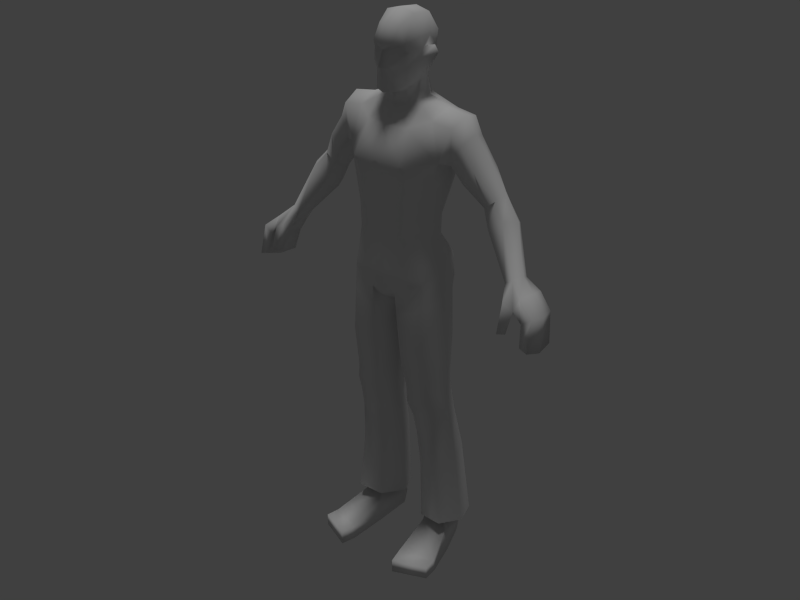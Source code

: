 # Source: Zombie.blend  (saved by Blender 2.79.0; exported with 4.5.12 LTS)
import bpy
from mathutils import Matrix  # noqa: F401  (used for matrix-valued properties, if any)

bpy.ops.wm.read_factory_settings(use_empty=True)
scene = bpy.context.scene
scene.name = 'Scene'

# ---- collections
col_collection_1 = bpy.data.collections.new('Collection 1'); scene.collection.children.link(col_collection_1)

# ---- materials (node trees are filled in below, after node groups)
mat_zombie = bpy.data.materials.new('Zombie')
mat_zombie.alpha_threshold = 0.0
mat_zombie.use_transparent_shadow = False
mat_zombie.roughness = 0.5
mat_zombie.specular_intensity = 0.0

# ---- material node trees

# ---- world
world_world = bpy.data.worlds.new('World'); scene.world = world_world
world_world.color = (0.05088, 0.05088, 0.05088)
world_world.use_sun_shadow = False
world_world.sun_shadow_jitter_overblur = 0.0
world_world.cycles.sampling_method = 'NONE'
world_world.cycles.sample_map_resolution = 256
world_world.light_settings.ao_factor = 1.5

# ---- lights
light_hemi = bpy.data.lights.new('Hemi', 'SUN')
light_hemi.transmission_factor = 0.0
light_hemi.angle = 0.1993
light_hemi.energy = 1.0
light_hemi.shadow_buffer_clip_start = 0.5
light_hemi.shadow_soft_size = 0.1
light_hemi.shadow_cascade_max_distance = 1000.0
light_hemi.cycles.use_multiple_importance_sampling = False

# ---- meshes
me_mesh_001 = bpy.data.meshes.new('Mesh.001')
me_mesh_001.from_pydata([(0.465, 0.003091, 1.179), (0.4282, -0.03638, 1.164), (0.431, 0.03834, 1.149), (0.4547, 0.03788, 1.166), (0.2052, 0.09884, 1.602), (0.1748, 0.0331, 1.461), (0.1706, -0.03856, 1.477), (0.2079, -0.02575, 1.59), (0.2166, 0.03704, 1.617), (0.1372, 0.1003, 1.612), (0.1469, 0.04045, 1.625), (0.1377, -0.02698, 1.6), (0.1516, 0.11, 1.483), (0.126, 0.1065, 1.134), (0.133, -0.05772, 1.126), (0.1168, 0.05658, 1.276), (0.1289, -0.05097, 1.295), (0.1587, -0.04549, 1.424), (0.1406, 0.08736, 1.396), (0.1554, 0.008228, 1.146), (0.1437, 0.005806, 1.28), (0.1721, 0.02681, 1.406), (0.05704, 0.1273, 1.123), (0.06108, -0.1, 1.106), (0.05763, 0.09394, 1.282), (0.07711, -0.09308, 1.325), (0.08985, -0.09654, 1.423), (0.07806, 0.1252, 1.385), (0.1102, 0.06211, 1.206), (0.1232, -0.05307, 1.208), (0.1413, -0.001628, 1.206), (0.06956, -0.09172, 1.212), (0.05323, 0.09094, 1.209), (0.0904, -0.1192, 1.471), (0.06679, -0.004281, 1.644), (0.04051, -0.0217, 1.628), (0.08245, 0.1309, 1.466), (0.07644, -0.06559, 1.576), (0.07659, 0.03923, 1.653), (0.05101, 0.08172, 1.653), (0.07523, 0.1162, 1.591), (0.4541, -0.08484, 1.128), (0.4637, -0.124, 1.041), (0.4515, -0.1001, 1.034), (0.4738, -0.08814, 1.033), (0.4869, -0.1104, 1.042), (0.4909, -0.08185, 1.108), (0.4687, -0.04596, 1.092), (0.4972, -0.06016, 1.14), (0.4959, 0.05697, 1.124), (0.471, 0.04718, 1.102), (0.5086, -0.001275, 1.14), (0.5548, -0.01034, 1.08), (0.5529, -0.07543, 1.096), (0.5182, -0.0778, 1.072), (0.5123, -0.01739, 1.057), (0.5032, 0.04492, 1.051), (0.5335, 0.0586, 1.069), (0.06417, 0.04394, 1.705), (0.04121, 0.06963, 1.708), (0.03652, -0.07251, 1.679), (0.05313, -0.03065, 1.693), (0.02517, -0.08253, 1.751), (0.0626, -0.05355, 1.757), (0.01695, -0.06815, 1.798), (0.0305, -0.08419, 1.818), (0.05956, -0.05901, 1.816), (0.06472, -0.04744, 1.795), (0.07501, 0.002122, 1.797), (0.07292, 0.0001771, 1.771), (0.0684, 0.008998, 1.728), (0.08107, 0.03486, 1.743), (0.0943, 0.05597, 1.782), (0.09108, 0.04177, 1.807), (0.0625, 0.03053, 1.741), (0.06609, 0.04395, 1.777), (0.07358, 0.02729, 1.805), (0.04005, -0.02613, 1.677), (0.06152, 0.01436, 1.705), (0.07288, 3.214e-05, 1.835), (0.07573, 0.03775, 1.835), (0.07492, 0.05936, 1.811), (0.06561, 0.04941, 1.734), (0.07323, 0.06223, 1.774), (0.05359, 0.06038, 1.895), (0.05101, -0.005271, 1.9), (0.03906, -0.05561, 1.87), (0.05507, 0.1029, 1.836), (0.05105, 0.09841, 1.774), (0.0419, 0.07507, 1.736), (0.04105, 0.1262, 1.018), (0.1356, 0.1049, 1.052), (0.1599, 0.01327, 1.085), (0.1386, -0.06312, 1.078), (0.04563, -0.09128, 1.028), (0.06145, 0.08806, 0.6653), (0.03067, 0.01581, 0.6575), (0.06592, -0.05347, 0.6702), (0.1485, -0.04925, 0.6807), (0.1771, 0.02223, 0.6763), (0.1381, 0.08895, 0.6747), (0.05551, 0.1003, 0.8217), (0.01627, 0.007594, 0.8038), (0.05625, -0.07956, 0.8164), (0.1407, -0.07638, 0.8356), (0.1775, 0.008417, 0.8447), (0.1388, 0.09754, 0.8408), (0.04679, 0.1096, 0.983), (0.007144, 0.003496, 0.9108), (0.0478, -0.08556, 0.9507), (0.1363, -0.07215, 0.9883), (0.1656, 0.01288, 1.012), (0.1363, 0.09463, 1.014), (0.07734, 0.1143, 0.5311), (0.1446, 0.1109, 0.5399), (0.1809, 0.0441, 0.5301), (0.155, -0.01962, 0.4985), (0.08294, -0.01895, 0.4891), (0.0476, 0.04793, 0.5127), (0.1414, 0.09829, 0.6141), (0.06799, 0.1, 0.6057), (0.1795, 0.02442, 0.6101), (0.1522, -0.0483, 0.6284), (0.0666, -0.05268, 0.6171), (0.03764, 0.0195, 0.5922), (0.07476, -0.02942, 0.5536), (0.1585, -0.0262, 0.5646), (0.09057, 0.1526, 0.3766), (0.05601, 0.08164, 0.3637), (0.08903, -0.00417, 0.3505), (0.1605, -0.01315, 0.3563), (0.1934, 0.0591, 0.3751), (0.1596, 0.1416, 0.3826), (0.1822, -0.01583, 0.1334), (0.0951, -0.004706, 0.1248), (0.05494, 0.09104, 0.1072), (0.1025, 0.02583, 0.1477), (0.1535, 0.1307, 0.0002473), (0.1041, -0.1425, 0.0001123), (0.1002, 0.1402, 0.0003889), (0.1573, 0.1411, 0.05715), (0.2254, -0.09641, 0.04226), (0.1063, -0.1447, 0.0514), (0.09601, 0.1507, 0.05537), (0.09975, 0.005948, 0.0001544), (0.1873, 0.01721, 0.09163), (0.1186, -0.1945, 0.05018), (0.2322, -0.1475, 0.04518), (0.1177, -0.1938, -9.874e-05), (0.2326, -0.1466, 0.0001339), (0.1945, 0.02278, 0.0002713), (0.09857, -0.0005675, 0.09864), (0.2282, -0.09384, 0.0004472), (0.561, -0.03477, 0.972), (0.5571, -0.09882, 0.9949), (0.5272, -0.09504, 1.003), (0.5277, -0.03553, 0.9814), (0.5175, 0.03016, 0.9814), (0.5495, 0.03771, 0.9724), (0.2271, 0.1055, 1.542), (0.1901, 0.0343, 1.455), (0.206, -0.02153, 1.476), (0.2344, -0.01593, 1.538), (0.246, 0.03812, 1.562), (0.1902, 0.107, 1.479), (0.2808, 0.06655, 1.344), (0.3022, 0.02081, 1.353), (0.3403, 0.02157, 1.382), (0.3521, 0.06569, 1.397), (0.42, -0.0002963, 1.147), (0.4515, -0.03241, 1.179), (0.4724, -0.003776, 1.101), (0.2482, 0.1099, 1.416), (0.284, 0.1086, 1.455), (0.2274, 0.04854, 1.402), (0.248, -0.01395, 1.423), (0.3006, 0.0506, 1.486), (0.2834, -0.01169, 1.468), (0.3135, 0.04788, 1.265), (0.3813, 0.005566, 1.33), (0.3364, 0.09464, 1.271), (0.3309, 0.004038, 1.297), (0.3877, 0.0919, 1.306), (0.4107, 0.04678, 1.331), (0.3445, 0.09687, 1.362), (0.3145, 0.1, 1.406), (0.2805, 0.1016, 1.381), (0.3083, 0.09858, 1.338), (0.1475, 0.1127, 0.1388), (0.1588, 0.0355, 0.1458), (0.1069, 0.117, 0.1394), (0.09907, 0.1767, 0.09551), (0.2251, 0.06298, 0.1258), (0.184, 0.1638, 0.105), (-0.465, 0.003091, 1.179), (-0.4282, -0.03638, 1.164), (-0.431, 0.03834, 1.149), (-0.4547, 0.03788, 1.166), (-0.2052, 0.09884, 1.602), (-0.1748, 0.0331, 1.461), (-0.1706, -0.03856, 1.477), (-0.2079, -0.02575, 1.59), (-0.2166, 0.03704, 1.617), (-0.1372, 0.1003, 1.612), (-0.1469, 0.04045, 1.625), (-0.1377, -0.02698, 1.6), (-0.1516, 0.11, 1.483), (-0.126, 0.1065, 1.134), (-0.133, -0.05772, 1.126), (-0.1168, 0.05658, 1.276), (-0.1289, -0.05097, 1.295), (-0.1587, -0.04549, 1.424), (-0.1406, 0.08736, 1.396), (0.0, 0.1158, 1.119), (0.0, -0.1134, 1.1), (0.0, 0.0934, 1.291), (0.0, -0.1034, 1.335), (0.0, -0.1114, 1.431), (0.0, 0.1309, 1.385), (-0.1554, 0.008228, 1.146), (-0.1437, 0.005806, 1.28), (-0.1721, 0.02681, 1.406), (-0.05704, 0.1273, 1.123), (-0.06108, -0.1, 1.106), (-0.05763, 0.09394, 1.282), (-0.07711, -0.09308, 1.325), (-0.08985, -0.09654, 1.423), (-0.07806, 0.1252, 1.385), (-0.1102, 0.06211, 1.206), (-0.1232, -0.05307, 1.208), (0.0, -0.1047, 1.216), (0.0, 0.09105, 1.213), (-0.1413, -0.001628, 1.206), (-0.06956, -0.09172, 1.212), (-0.05323, 0.09094, 1.209), (-0.0904, -0.1192, 1.471), (0.0, -0.1286, 1.476), (-0.06679, -0.004281, 1.644), (0.0, -0.03019, 1.622), (-0.04051, -0.0217, 1.628), (-0.08245, 0.1309, 1.466), (0.0, 0.1367, 1.461), (-0.07644, -0.06559, 1.576), (0.0, -0.08113, 1.573), (-0.07659, 0.03923, 1.653), (-0.05101, 0.08172, 1.653), (0.0, 0.1253, 1.584), (0.0, 0.09205, 1.653), (-0.07523, 0.1162, 1.591), (-0.4541, -0.08484, 1.128), (-0.4637, -0.124, 1.041), (-0.4515, -0.1001, 1.034), (-0.4738, -0.08814, 1.033), (-0.4869, -0.1104, 1.042), (-0.4909, -0.08185, 1.108), (-0.4687, -0.04596, 1.092), (-0.4972, -0.06016, 1.14), (-0.4959, 0.05697, 1.124), (-0.471, 0.04718, 1.102), (-0.5086, -0.001275, 1.14), (-0.5548, -0.01034, 1.08), (-0.5529, -0.07543, 1.096), (-0.5182, -0.0778, 1.072), (-0.5123, -0.01739, 1.057), (-0.5032, 0.04492, 1.051), (-0.5335, 0.0586, 1.069), (-0.06417, 0.04394, 1.705), (-0.04121, 0.06963, 1.708), (0.0, 0.07963, 1.709), (-0.03652, -0.07251, 1.679), (0.0, -0.08856, 1.675), (-0.05313, -0.03065, 1.693), (-0.02517, -0.08253, 1.751), (0.0, -0.09155, 1.746), (-0.0626, -0.05355, 1.757), (0.0, -0.1057, 1.753), (-0.01695, -0.06815, 1.798), (0.0, -0.09343, 1.819), (-0.0305, -0.08419, 1.818), (-0.05956, -0.05901, 1.816), (-0.06472, -0.04744, 1.795), (-0.07501, 0.002122, 1.797), (-0.07292, 0.0001771, 1.771), (-0.0684, 0.008998, 1.728), (-0.08107, 0.03486, 1.743), (-0.0943, 0.05597, 1.782), (-0.09108, 0.04177, 1.807), (-0.0625, 0.03053, 1.741), (-0.06609, 0.04395, 1.777), (-0.07358, 0.02729, 1.805), (-0.04005, -0.02613, 1.677), (-0.06152, 0.01436, 1.705), (0.0, -0.04069, 1.672), (-0.07288, 3.214e-05, 1.835), (-0.07573, 0.03775, 1.835), (-0.07492, 0.05936, 1.811), (-0.06561, 0.04941, 1.734), (-0.07323, 0.06223, 1.774), (-0.05359, 0.06038, 1.895), (0.0, 0.06658, 1.906), (-0.05101, -0.005271, 1.9), (0.0, -0.00911, 1.914), (-0.03906, -0.05561, 1.87), (0.0, -0.0713, 1.879), (0.0, 0.1192, 1.844), (-0.05507, 0.1029, 1.836), (-0.05105, 0.09841, 1.774), (0.0, 0.1165, 1.774), (0.0, 0.08128, 1.736), (-0.0419, 0.07507, 1.736), (-0.04105, 0.1262, 1.018), (-0.1356, 0.1049, 1.052), (-0.1599, 0.01327, 1.085), (-0.1386, -0.06312, 1.078), (-0.04563, -0.09128, 1.028), (0.0, 0.003292, 0.9541), (-0.06145, 0.08806, 0.6653), (-0.03067, 0.01581, 0.6575), (-0.06592, -0.05347, 0.6702), (-0.1485, -0.04925, 0.6807), (-0.1771, 0.02223, 0.6763), (-0.1381, 0.08895, 0.6747), (-0.05551, 0.1003, 0.8217), (-0.01627, 0.007594, 0.8038), (-0.05625, -0.07956, 0.8164), (-0.1407, -0.07638, 0.8356), (-0.1775, 0.008417, 0.8447), (-0.1388, 0.09754, 0.8408), (0.0, 0.09608, 1.036), (0.0, -0.1031, 1.017), (-0.04679, 0.1096, 0.983), (-0.007144, 0.003496, 0.9108), (-0.0478, -0.08556, 0.9507), (-0.1363, -0.07215, 0.9883), (-0.1656, 0.01288, 1.012), (-0.1363, 0.09463, 1.014), (-0.07734, 0.1143, 0.5311), (-0.1446, 0.1109, 0.5399), (-0.1809, 0.0441, 0.5301), (-0.155, -0.01962, 0.4985), (-0.08294, -0.01895, 0.4891), (-0.0476, 0.04793, 0.5127), (-0.1414, 0.09829, 0.6141), (-0.06799, 0.1, 0.6057), (-0.1795, 0.02442, 0.6101), (-0.1522, -0.0483, 0.6284), (-0.0666, -0.05268, 0.6171), (-0.03764, 0.0195, 0.5922), (-0.07476, -0.02942, 0.5536), (-0.1585, -0.0262, 0.5646), (-0.09057, 0.1526, 0.3766), (-0.05601, 0.08164, 0.3637), (-0.08903, -0.00417, 0.3505), (-0.1605, -0.01315, 0.3563), (-0.1934, 0.0591, 0.3751), (-0.1596, 0.1416, 0.3826), (-0.1822, -0.01583, 0.1334), (-0.0951, -0.004706, 0.1248), (-0.05494, 0.09104, 0.1072), (-0.1025, 0.02583, 0.1477), (-0.1535, 0.1307, 0.0002473), (-0.1041, -0.1425, 0.0001123), (-0.1002, 0.1402, 0.0003889), (-0.1573, 0.1411, 0.05715), (-0.2254, -0.09641, 0.04226), (-0.1063, -0.1447, 0.0514), (-0.09601, 0.1507, 0.05537), (-0.09975, 0.005948, 0.0001544), (-0.1873, 0.01721, 0.09163), (-0.1186, -0.1945, 0.05018), (-0.2322, -0.1475, 0.04518), (-0.1177, -0.1938, -9.874e-05), (-0.2326, -0.1466, 0.0001339), (-0.1945, 0.02278, 0.0002713), (-0.09857, -0.0005675, 0.09864), (-0.2282, -0.09384, 0.0004472), (-0.561, -0.03477, 0.972), (-0.5571, -0.09882, 0.9949), (-0.5272, -0.09504, 1.003), (-0.5277, -0.03553, 0.9814), (-0.5175, 0.03016, 0.9814), (-0.5495, 0.03771, 0.9724), (0.0, -0.09019, 1.801), (-0.2271, 0.1055, 1.542), (-0.1901, 0.0343, 1.455), (-0.206, -0.02153, 1.476), (-0.2344, -0.01593, 1.538), (-0.246, 0.03812, 1.562), (-0.1902, 0.107, 1.479), (-0.2808, 0.06655, 1.344), (-0.3022, 0.02081, 1.353), (-0.3403, 0.02157, 1.382), (-0.3521, 0.06569, 1.397), (-0.42, -0.0002963, 1.147), (-0.4515, -0.03241, 1.179), (-0.4724, -0.003776, 1.101), (-0.2482, 0.1099, 1.416), (-0.284, 0.1086, 1.455), (-0.2274, 0.04854, 1.402), (-0.248, -0.01395, 1.423), (-0.3006, 0.0506, 1.486), (-0.2834, -0.01169, 1.468), (-0.3135, 0.04788, 1.265), (-0.3813, 0.005566, 1.33), (-0.3364, 0.09464, 1.271), (-0.3309, 0.004038, 1.297), (-0.3877, 0.0919, 1.306), (-0.4107, 0.04678, 1.331), (-0.3445, 0.09687, 1.362), (-0.3145, 0.1, 1.406), (-0.2805, 0.1016, 1.381), (-0.3083, 0.09858, 1.338), (-0.1475, 0.1127, 0.1388), (-0.1588, 0.0355, 0.1458), (-0.1069, 0.117, 0.1394), (-0.09907, 0.1767, 0.09551), (-0.2251, 0.06298, 0.1258), (-0.184, 0.1638, 0.105)], [], [(13, 28, 30, 19), (28, 15, 20, 30), (16, 29, 30, 20), (29, 14, 19, 30), (25, 31, 29, 16), (31, 23, 14, 29), (216, 230, 31, 25), (230, 214, 23, 31), (28, 13, 22, 32), (32, 24, 15, 28), (213, 231, 32, 22), (231, 215, 24, 32), (217, 26, 33, 236), (27, 218, 241, 36), (18, 27, 36, 12), (11, 34, 35, 37), (37, 35, 238, 243), (34, 11, 10, 38), (43, 44, 45, 42), (2, 3, 49, 50), (46, 47, 55, 54), (51, 48, 53, 52), (54, 55, 156, 155), (48, 46, 54, 53), (38, 58, 78, 34), (247, 268, 59, 39), (39, 59, 58, 38), (86, 85, 301, 303), (81, 83, 88, 87), (307, 88, 89, 308), (304, 87, 88, 307), (268, 308, 89, 59), (102, 101, 95, 96), (103, 102, 96, 97), (105, 104, 98, 99), (106, 105, 99, 100), (107, 112, 106, 101), (108, 107, 101, 102), (90, 91, 112, 107), (109, 108, 102, 103), (92, 93, 110, 111), (111, 110, 104, 105), (91, 92, 111, 112), (112, 111, 105, 106), (315, 90, 107, 108), (119, 114, 113, 120), (99, 121, 119, 100), (121, 115, 114, 119), (98, 122, 121, 99), (126, 116, 115, 121), (122, 123, 125, 126), (121, 122, 126), (117, 118, 128, 129), (115, 116, 130, 131), (114, 115, 131, 132), (128, 127, 191, 135), (49, 57, 56, 50), (62, 63, 67, 64), (60, 270, 292, 77), (40, 246, 247, 39), (66, 65, 64, 67), (80, 81, 87, 84), (299, 84, 87, 304), (85, 84, 299, 301), (65, 86, 303, 277), (82, 89, 88, 83), (58, 59, 89, 82), (75, 74, 82, 83), (76, 75, 83, 81), (58, 82, 74, 78), (61, 70, 69, 63), (79, 80, 84, 85), (20, 21, 17, 16), (15, 18, 21, 20), (25, 26, 217, 216), (16, 17, 26, 25), (24, 27, 18, 15), (215, 218, 27, 24), (23, 94, 93, 14), (14, 93, 92, 19), (19, 92, 91, 13), (13, 91, 90, 22), (142, 138, 148, 146), (152, 141, 147, 149), (68, 76, 80, 79), (80, 76, 81), (151, 145, 189, 136), (143, 151, 136, 190), (1, 47, 44, 43), (154, 155, 156, 153), (53, 54, 155, 154), (56, 57, 158, 157), (52, 53, 154, 153), (72, 69, 70, 71), (69, 72, 73, 68), (382, 64, 65, 277), (62, 275, 273), (64, 382, 275, 62), (35, 34, 78, 77), (238, 35, 77, 292), (60, 77, 61), (273, 270, 60, 62), (63, 69, 68, 67), (61, 63, 62, 60), (66, 79, 85, 86), (65, 66, 86), (68, 79, 66, 67), (73, 76, 68), (74, 71, 70), (76, 73, 72, 75), (75, 72, 71, 74), (104, 103, 97, 98), (101, 106, 100, 95), (93, 94, 109, 110), (110, 109, 103, 104), (97, 123, 122, 98), (125, 117, 116, 126), (96, 124, 123, 97), (124, 118, 117, 125), (123, 124, 125), (116, 117, 129, 130), (141, 142, 146, 147), (147, 146, 148, 149), (132, 131, 192, 193), (127, 132, 193, 191), (129, 128, 135, 134), (130, 129, 134, 133), (94, 315, 108, 109), (214, 329, 94, 23), (100, 119, 120, 95), (95, 120, 124, 96), (120, 113, 118, 124), (118, 113, 127, 128), (113, 114, 132, 127), (131, 130, 133, 192), (22, 90, 328, 213), (143, 140, 137, 139), (140, 143, 190, 188), (42, 45, 46, 41), (47, 46, 45, 44), (55, 56, 157, 156), (153, 156, 157, 158), (57, 52, 153, 158), (7, 8, 10, 11), (51, 52, 57, 49), (26, 17, 6, 33), (21, 18, 12, 5), (17, 21, 5, 6), (12, 9, 4), (6, 11, 37, 33), (33, 37, 243, 236), (3, 0, 51, 49), (41, 1, 43, 42), (6, 7, 11), (70, 78, 74), (61, 77, 78, 70), (38, 10, 9, 39), (241, 246, 40, 36), (36, 40, 9, 12), (9, 40, 39), (8, 4, 9, 10), (12, 4, 159, 164), (6, 5, 160, 161), (4, 8, 163, 159), (7, 6, 161, 162), (8, 7, 162, 163), (5, 12, 164, 160), (175, 174, 165, 166), (187, 184, 182, 180), (176, 177, 167, 168), (177, 175, 166, 167), (47, 171, 55), (56, 55, 171, 50), (46, 48, 170, 41), (41, 170, 1), (0, 170, 48, 51), (47, 1, 169, 171), (178, 180, 2, 169), (181, 178, 169, 1), (182, 183, 0, 3), (183, 179, 170, 0), (179, 181, 1, 170), (180, 182, 3, 2), (50, 171, 169, 2), (164, 159, 173, 172), (160, 164, 172, 174), (161, 160, 174, 175), (159, 163, 176, 173), (163, 162, 177, 176), (162, 161, 175, 177), (184, 168, 183, 182), (166, 165, 178, 181), (168, 167, 179, 183), (167, 166, 181, 179), (184, 187, 186, 185), (172, 173, 185, 186), (165, 187, 180, 178), (173, 176, 168, 185), (174, 172, 186, 165), (184, 185, 168), (186, 187, 165), (145, 150, 137, 140), (143, 139, 144, 151), (145, 140, 188, 189), (152, 150, 145, 141), (141, 145, 151, 142), (144, 138, 142, 151), (148, 138, 152, 149), (144, 150, 152, 138), (150, 144, 139, 137), (315, 328, 90), (94, 329, 315), (207, 219, 232, 228), (228, 232, 220, 209), (210, 220, 232, 229), (229, 232, 219, 208), (225, 210, 229, 233), (233, 229, 208, 223), (216, 225, 233, 230), (230, 233, 223, 214), (228, 234, 222, 207), (234, 228, 209, 224), (213, 222, 234, 231), (231, 234, 224, 215), (217, 236, 235, 226), (227, 240, 241, 218), (212, 206, 240, 227), (205, 242, 239, 237), (242, 243, 238, 239), (237, 244, 204, 205), (251, 250, 253, 252), (196, 258, 257, 197), (254, 262, 263, 255), (259, 260, 261, 256), (262, 378, 379, 263), (256, 261, 262, 254), (244, 237, 291, 266), (247, 245, 267, 268), (245, 244, 266, 267), (302, 303, 301, 300), (295, 305, 306, 297), (307, 308, 309, 306), (304, 307, 306, 305), (268, 267, 309, 308), (323, 317, 316, 322), (324, 318, 317, 323), (326, 320, 319, 325), (327, 321, 320, 326), (330, 322, 327, 335), (331, 323, 322, 330), (310, 330, 335, 311), (332, 324, 323, 331), (312, 334, 333, 313), (334, 326, 325, 333), (311, 335, 334, 312), (335, 327, 326, 334), (315, 331, 330, 310), (342, 343, 336, 337), (320, 321, 342, 344), (344, 342, 337, 338), (319, 320, 344, 345), (349, 344, 338, 339), (345, 349, 348, 346), (344, 349, 345), (340, 352, 351, 341), (338, 354, 353, 339), (337, 355, 354, 338), (351, 358, 415, 350), (257, 258, 264, 265), (272, 276, 280, 274), (269, 290, 292, 270), (248, 245, 247, 246), (279, 280, 276, 278), (294, 298, 305, 295), (299, 304, 305, 298), (300, 301, 299, 298), (278, 277, 303, 302), (296, 297, 306, 309), (266, 296, 309, 267), (288, 297, 296, 287), (289, 295, 297, 288), (266, 291, 287, 296), (271, 274, 282, 283), (293, 300, 298, 294), (220, 210, 211, 221), (209, 220, 221, 212), (225, 216, 217, 226), (210, 225, 226, 211), (224, 209, 212, 227), (215, 224, 227, 218), (223, 208, 313, 314), (208, 219, 312, 313), (219, 207, 311, 312), (207, 222, 310, 311), (365, 369, 371, 361), (375, 372, 370, 364), (281, 293, 294, 289), (294, 295, 289), (374, 359, 413, 368), (366, 414, 359, 374), (195, 251, 252, 255), (377, 376, 379, 378), (261, 377, 378, 262), (264, 380, 381, 265), (260, 376, 377, 261), (285, 284, 283, 282), (282, 281, 286, 285), (382, 277, 278, 276), (272, 273, 275), (276, 272, 275, 382), (239, 290, 291, 237), (238, 292, 290, 239), (269, 271, 290), (273, 272, 269, 270), (274, 280, 281, 282), (271, 269, 272, 274), (279, 302, 300, 293), (278, 302, 279), (281, 280, 279, 293), (286, 281, 289), (287, 283, 284), (289, 288, 285, 286), (288, 287, 284, 285), (325, 319, 318, 324), (322, 316, 321, 327), (313, 333, 332, 314), (333, 325, 324, 332), (318, 319, 345, 346), (348, 349, 339, 340), (317, 318, 346, 347), (347, 348, 340, 341), (346, 348, 347), (339, 353, 352, 340), (364, 370, 369, 365), (370, 372, 371, 369), (355, 417, 416, 354), (350, 415, 417, 355), (352, 357, 358, 351), (353, 356, 357, 352), (314, 332, 331, 315), (214, 223, 314, 329), (321, 316, 343, 342), (316, 317, 347, 343), (343, 347, 341, 336), (341, 351, 350, 336), (336, 350, 355, 337), (354, 416, 356, 353), (222, 213, 328, 310), (366, 362, 360, 363), (363, 412, 414, 366), (250, 249, 254, 253), (255, 252, 253, 254), (263, 379, 380, 264), (376, 381, 380, 379), (265, 381, 376, 260), (201, 205, 204, 202), (259, 257, 265, 260), (226, 235, 200, 211), (221, 199, 206, 212), (211, 200, 199, 221), (206, 198, 203), (200, 235, 242, 205), (235, 236, 243, 242), (197, 257, 259, 194), (249, 250, 251, 195), (200, 205, 201), (283, 287, 291), (271, 283, 291, 290), (244, 245, 203, 204), (241, 240, 248, 246), (240, 206, 203, 248), (203, 245, 248), (202, 204, 203, 198), (206, 388, 383, 198), (200, 385, 384, 199), (198, 383, 387, 202), (201, 386, 385, 200), (202, 387, 386, 201), (199, 384, 388, 206), (399, 390, 389, 398), (411, 404, 406, 408), (400, 392, 391, 401), (401, 391, 390, 399), (255, 263, 395), (264, 258, 395, 263), (254, 249, 394, 256), (249, 195, 394), (194, 259, 256, 394), (255, 395, 393, 195), (402, 393, 196, 404), (405, 195, 393, 402), (406, 197, 194, 407), (407, 194, 394, 403), (403, 394, 195, 405), (404, 196, 197, 406), (258, 196, 393, 395), (388, 396, 397, 383), (384, 398, 396, 388), (385, 399, 398, 384), (383, 397, 400, 387), (387, 400, 401, 386), (386, 401, 399, 385), (408, 406, 407, 392), (390, 405, 402, 389), (392, 407, 403, 391), (391, 403, 405, 390), (408, 409, 410, 411), (396, 410, 409, 397), (389, 402, 404, 411), (397, 409, 392, 400), (398, 389, 410, 396), (408, 392, 409), (410, 389, 411), (368, 363, 360, 373), (366, 374, 367, 362), (368, 413, 412, 363), (375, 364, 368, 373), (364, 365, 374, 368), (367, 374, 365, 361), (371, 372, 375, 361), (367, 361, 375, 373), (373, 360, 362, 367), (315, 310, 328), (314, 315, 329)])
me_mesh_001.polygons.foreach_set('use_smooth', [True] * 424)
_uv = me_mesh_001.uv_layers.new(name='UVMap.WIP')
_uv.uv.foreach_set('vector', [0.572, 0.3657, 0.5699, 0.3255, 0.5996, 0.3279, 0.6044, 0.3642, 0.5699, 0.3255, 0.5729, 0.2827, 0.5989, 0.2842, 0.5996, 0.3279, 0.6091, 0.4894, 0.6065, 0.4399, 0.6511, 0.4359, 0.6537, 0.4806, 0.6065, 0.4399, 0.599, 0.3922, 0.6455, 0.3982, 0.6511, 0.4359, 0.5637, 0.5049, 0.5604, 0.4474, 0.6065, 0.4399, 0.6091, 0.4894, 0.5604, 0.4474, 0.5483, 0.3896, 0.599, 0.3922, 0.6065, 0.4399, 0.5132, 0.5108, 0.5132, 0.4562, 0.5604, 0.4474, 0.5637, 0.5049, 0.5132, 0.4562, 0.5132, 0.3871, 0.5483, 0.3896, 0.5604, 0.4474, 0.5699, 0.3255, 0.572, 0.3657, 0.5307, 0.3661, 0.5327, 0.3185, 0.5327, 0.3185, 0.5347, 0.275, 0.5729, 0.2827, 0.5699, 0.3255, 0.5008, 0.3658, 0.5008, 0.3138, 0.5327, 0.3185, 0.5307, 0.3661, 0.5008, 0.3138, 0.5008, 0.2703, 0.5347, 0.275, 0.5327, 0.3185, 0.5132, 0.5503, 0.5651, 0.5511, 0.5593, 0.5725, 0.5132, 0.5718, 0.5437, 0.2113, 0.5008, 0.2147, 0.5008, 0.1727, 0.5488, 0.1642, 0.5835, 0.2064, 0.5437, 0.2113, 0.5488, 0.1642, 0.5939, 0.1481, 0.5931, 0.6502, 0.5652, 0.6527, 0.5374, 0.6281, 0.5572, 0.6174, 0.5572, 0.6174, 0.5374, 0.6281, 0.5132, 0.6196, 0.5132, 0.6003, 0.5652, 0.6527, 0.5931, 0.6502, 0.5998, 0.6948, 0.5698, 0.6957, 0.9694, 0.01296, 0.9754, 0.0001317, 0.9641, 0.04536, 0.9598, 0.04353, 0.3026, 0.6807, 0.2558, 0.6244, 0.3499, 0.517, 0.4155, 0.5672, 0.9021, 0.282, 0.8056, 0.297, 0.7455, 0.1729, 0.8824, 0.1863, 0.2378, 0.455, 0.1239, 0.3854, 0.2082, 0.2682, 0.32, 0.322, 0.8824, 0.1863, 0.7455, 0.1729, 0.7695, 0.0001317, 0.9021, 0.03289, 0.1239, 0.3854, 0.08085, 0.3011, 0.1439, 0.2116, 0.2082, 0.2682, 0.8234, 0.2938, 0.8209, 0.4178, 0.726, 0.3292, 0.7236, 0.2439, 1.0, 0.4058, 1.0, 0.4781, 0.9086, 0.4619, 0.9134, 0.3344, 0.9134, 0.3344, 0.9086, 0.4619, 0.8209, 0.4178, 0.8234, 0.2938, 0.6033, 0.8589, 0.7197, 0.8985, 0.6906, 1.0, 0.4987, 1.0, 0.8386, 0.7413, 0.8491, 0.661, 0.9143, 0.7128, 0.8996, 0.8472, 1.0, 0.785, 0.9143, 0.7128, 0.9137, 0.567, 1.0, 0.6126, 1.0, 1.0, 0.8996, 0.8472, 0.9143, 0.7128, 1.0, 0.785, 1.0, 0.4781, 1.0, 0.6126, 0.9137, 0.567, 0.9086, 0.4619, 0.5103, 0.4186, 0.5916, 0.3874, 0.5987, 0.5037, 0.5288, 0.5127, 0.8626, 0.3606, 0.9263, 0.3748, 0.9144, 0.4841, 0.8575, 0.4705, 0.7344, 0.3502, 0.8032, 0.3488, 0.7932, 0.4678, 0.732, 0.4804, 0.658, 0.362, 0.7344, 0.3502, 0.732, 0.4804, 0.6663, 0.4913, 0.5825, 0.2469, 0.6675, 0.2165, 0.658, 0.362, 0.5916, 0.3874, 0.5013, 0.3515, 0.5825, 0.2469, 0.5916, 0.3874, 0.5103, 0.4186, 0.5867, 0.2116, 0.6725, 0.1806, 0.6675, 0.2165, 0.5825, 0.2469, 0.8748, 0.2577, 0.9462, 0.3111, 0.9263, 0.3748, 0.8626, 0.3606, 0.7308, 0.1669, 0.8033, 0.1645, 0.8049, 0.2312, 0.7336, 0.2189, 0.7336, 0.2189, 0.8049, 0.2312, 0.8032, 0.3488, 0.7344, 0.3502, 0.6725, 0.1806, 0.7308, 0.1669, 0.7336, 0.2189, 0.6675, 0.2165, 0.6675, 0.2165, 0.7336, 0.2189, 0.7344, 0.3502, 0.658, 0.362, 0.4905, 0.3147, 0.5867, 0.2116, 0.5825, 0.2469, 0.5013, 0.3515, 0.6699, 0.5405, 0.6735, 0.5996, 0.6178, 0.6076, 0.6082, 0.5498, 0.732, 0.4804, 0.7383, 0.5318, 0.6699, 0.5405, 0.6663, 0.4913, 0.7383, 0.5318, 0.7362, 0.5966, 0.6735, 0.5996, 0.6699, 0.5405, 0.7932, 0.4678, 0.7944, 0.5063, 0.7383, 0.5318, 0.732, 0.4804, 0.7892, 0.5582, 0.7954, 0.6102, 0.7362, 0.5966, 0.7383, 0.5318, 0.7944, 0.5063, 0.8568, 0.5107, 0.8579, 0.5613, 0.7892, 0.5582, 0.7383, 0.5318, 0.7944, 0.5063, 0.7892, 0.5582, 0.8537, 0.613, 0.9172, 0.6052, 0.9081, 0.7082, 0.8505, 0.7129, 0.7362, 0.5966, 0.7954, 0.6102, 0.8022, 0.714, 0.7469, 0.7096, 0.6735, 0.5996, 0.7362, 0.5966, 0.7469, 0.7096, 0.6868, 0.7128, 0.5844, 0.7256, 0.6386, 0.7191, 0.6589, 0.8774, 0.6096, 0.8849, 0.3499, 0.517, 0.4253, 0.4111, 0.4973, 0.4464, 0.4155, 0.5672, 0.5511, 0.4897, 0.6373, 0.5054, 0.6337, 0.6166, 0.5515, 0.6267, 0.5703, 0.2983, 0.4987, 0.2836, 0.4987, 0.2601, 0.5759, 0.2751, 0.5491, 0.09663, 0.5008, 0.106, 0.5008, 0.06651, 0.5456, 0.06187, 0.6216, 0.6751, 0.5503, 0.6879, 0.5515, 0.6267, 0.6337, 0.6166, 0.8026, 0.7757, 0.8386, 0.7413, 0.8996, 0.8472, 0.8283, 0.9025, 0.8722, 1.0, 0.8283, 0.9025, 0.8996, 0.8472, 1.0, 1.0, 0.7197, 0.8985, 0.8283, 0.9025, 0.8722, 1.0, 0.6906, 1.0, 0.5503, 0.6879, 0.6033, 0.8589, 0.4987, 1.0, 0.4987, 0.6803, 0.8279, 0.5249, 0.9137, 0.567, 0.9143, 0.7128, 0.8491, 0.661, 0.8209, 0.4178, 0.9086, 0.4619, 0.9137, 0.567, 0.8279, 0.5249, 0.8266, 0.645, 0.7902, 0.5208, 0.8279, 0.5249, 0.8491, 0.661, 0.7992, 0.7031, 0.8266, 0.645, 0.8491, 0.661, 0.8386, 0.7413, 0.8209, 0.4178, 0.8279, 0.5249, 0.7902, 0.5208, 0.726, 0.3292, 0.6765, 0.3426, 0.7473, 0.4793, 0.7575, 0.5941, 0.6373, 0.5054, 0.7418, 0.7602, 0.8026, 0.7757, 0.8283, 0.9025, 0.7197, 0.8985, 0.6537, 0.4806, 0.6577, 0.5349, 0.6157, 0.5554, 0.6091, 0.4894, 0.5729, 0.2827, 0.5835, 0.2064, 0.6162, 0.2112, 0.5989, 0.2842, 0.5637, 0.5049, 0.5651, 0.5511, 0.5132, 0.5503, 0.5132, 0.5108, 0.6091, 0.4894, 0.6157, 0.5554, 0.5651, 0.5511, 0.5637, 0.5049, 0.5347, 0.275, 0.5437, 0.2113, 0.5835, 0.2064, 0.5729, 0.2827, 0.5008, 0.2703, 0.5008, 0.2147, 0.5437, 0.2113, 0.5347, 0.275, 0.8371, 0.07133, 0.8733, 0.1775, 0.8033, 0.1645, 0.7788, 0.0881, 0.7788, 0.0881, 0.8033, 0.1645, 0.7308, 0.1669, 0.7214, 0.09756, 0.7214, 0.09756, 0.7308, 0.1669, 0.6725, 0.1806, 0.6906, 0.1036, 0.6906, 0.1036, 0.6725, 0.1806, 0.5867, 0.2116, 0.6252, 0.097, 0.1714, 0.4886, 0.1223, 0.6013, 0.03121, 0.4878, 0.1054, 0.4414, 0.139, 0.1731, 0.1751, 0.2612, 0.1081, 0.3162, 0.04439, 0.2738, 0.759, 0.689, 0.7992, 0.7031, 0.8026, 0.7757, 0.7418, 0.7602, 0.8026, 0.7757, 0.7992, 0.7031, 0.8386, 0.7413, 0.5181, 0.522, 0.4951, 0.2411, 0.5775, 0.3225, 0.5841, 0.4041, 0.7049, 0.4934, 0.5181, 0.522, 0.5841, 0.4041, 0.6843, 0.393, 0.9024, 0.9186, 0.9024, 0.3101, 0.9754, 0.0001317, 0.9694, 0.01296, 0.2938, 0.06551, 0.3322, 0.0001317, 0.4659, 0.0759, 0.4239, 0.1426, 0.2082, 0.2682, 0.1439, 0.2116, 0.2204, 0.0614, 0.2938, 0.06551, 0.4973, 0.4464, 0.4253, 0.4111, 0.5558, 0.238, 0.5974, 0.3069, 0.32, 0.322, 0.2082, 0.2682, 0.2938, 0.06551, 0.4239, 0.1426, 0.8238, 0.6449, 0.7575, 0.5941, 0.7473, 0.4793, 0.7878, 0.5247, 0.7575, 0.5941, 0.8238, 0.6449, 0.7978, 0.6985, 0.759, 0.689, 0.4987, 0.6221, 0.5515, 0.6267, 0.5503, 0.6879, 0.4987, 0.6803, 0.5511, 0.4897, 0.4987, 0.4726, 0.4987, 0.4712, 0.5515, 0.6267, 0.4987, 0.6221, 0.4987, 0.4726, 0.5511, 0.4897, 0.5987, 0.1885, 0.7236, 0.2439, 0.726, 0.3292, 0.5759, 0.2751, 0.4987, 0.1914, 0.5987, 0.1885, 0.5759, 0.2751, 0.4987, 0.2601, 0.5703, 0.2983, 0.5759, 0.2751, 0.6765, 0.3426, 0.4987, 0.4712, 0.4987, 0.2836, 0.5703, 0.2983, 0.5511, 0.4897, 0.6373, 0.5054, 0.7575, 0.5941, 0.759, 0.689, 0.6337, 0.6166, 0.6765, 0.3426, 0.6373, 0.5054, 0.5511, 0.4897, 0.5703, 0.2983, 0.6216, 0.6751, 0.7418, 0.7602, 0.7197, 0.8985, 0.6033, 0.8589, 0.5503, 0.6879, 0.6216, 0.6751, 0.6033, 0.8589, 0.759, 0.689, 0.7418, 0.7602, 0.6216, 0.6751, 0.6337, 0.6166, 0.7978, 0.6985, 0.7992, 0.7031, 0.759, 0.689, 0.7902, 0.5208, 0.7878, 0.5247, 0.7473, 0.4793, 0.7992, 0.7031, 0.7978, 0.6985, 0.8238, 0.6449, 0.8266, 0.645, 0.8266, 0.645, 0.8238, 0.6449, 0.7878, 0.5247, 0.7902, 0.5208, 0.8032, 0.3488, 0.8626, 0.3606, 0.8575, 0.4705, 0.7932, 0.4678, 0.5916, 0.3874, 0.658, 0.362, 0.6663, 0.4913, 0.5987, 0.5037, 0.8033, 0.1645, 0.8733, 0.1775, 0.8748, 0.2577, 0.8049, 0.2312, 0.8049, 0.2312, 0.8748, 0.2577, 0.8626, 0.3606, 0.8032, 0.3488, 0.8575, 0.4705, 0.8568, 0.5107, 0.7944, 0.5063, 0.7932, 0.4678, 0.8579, 0.5613, 0.8537, 0.613, 0.7954, 0.6102, 0.7892, 0.5582, 0.9144, 0.4841, 0.9131, 0.539, 0.8568, 0.5107, 0.8575, 0.4705, 0.9131, 0.539, 0.9172, 0.6052, 0.8537, 0.613, 0.8579, 0.5613, 0.8568, 0.5107, 0.9131, 0.539, 0.8579, 0.5613, 0.7954, 0.6102, 0.8537, 0.613, 0.8505, 0.7129, 0.8022, 0.714, 0.1751, 0.2612, 0.1714, 0.4886, 0.1054, 0.4414, 0.1081, 0.3162, 0.1081, 0.3162, 0.1054, 0.4414, 0.03121, 0.4878, 0.04439, 0.2738, 0.6868, 0.7128, 0.7469, 0.7096, 0.7695, 0.8597, 0.7119, 0.8616, 0.6386, 0.7191, 0.6868, 0.7128, 0.7119, 0.8616, 0.6589, 0.8774, 0.8505, 0.7129, 0.9081, 0.7082, 0.9034, 0.8434, 0.8556, 0.8438, 0.8022, 0.714, 0.8505, 0.7129, 0.8556, 0.8438, 0.8137, 0.8531, 0.8733, 0.1775, 0.9502, 0.2801, 0.9462, 0.3111, 0.8748, 0.2577, 0.8787, 0.05411, 0.9045, 0.178, 0.8733, 0.1775, 0.8371, 0.07133, 0.6663, 0.4913, 0.6699, 0.5405, 0.6082, 0.5498, 0.5987, 0.5037, 0.5987, 0.5037, 0.6082, 0.5498, 0.5387, 0.5565, 0.5288, 0.5127, 0.6082, 0.5498, 0.6178, 0.6076, 0.5565, 0.6167, 0.5387, 0.5565, 0.5565, 0.6167, 0.6178, 0.6076, 0.6386, 0.7191, 0.5844, 0.7256, 0.6178, 0.6076, 0.6735, 0.5996, 0.6868, 0.7128, 0.6386, 0.7191, 0.7469, 0.7096, 0.8022, 0.714, 0.8137, 0.8531, 0.7695, 0.8597, 0.6252, 0.097, 0.5867, 0.2116, 0.5383, 0.2132, 0.5659, 0.0807, 0.7758, 0.2805, 0.6696, 0.2349, 0.6272, 0.09484, 0.9043, 0.1395, 0.6696, 0.2349, 0.7758, 0.2805, 0.7083, 0.3444, 0.6661, 0.3089, 0.9598, 0.04353, 0.9641, 0.04536, 0.9506, 0.2533, 0.9999, 0.4195, 0.9024, 0.3101, 0.9506, 0.2533, 0.9641, 0.04536, 0.9754, 0.0001317, 0.7455, 0.1729, 0.6068, 0.1717, 0.6272, 0.01614, 0.7695, 0.0001317, 0.4239, 0.1426, 0.4659, 0.0759, 0.5974, 0.1673, 0.5558, 0.238, 0.4253, 0.4111, 0.32, 0.322, 0.4239, 0.1426, 0.5558, 0.238, 0.6213, 0.6671, 0.6229, 0.6965, 0.5998, 0.6948, 0.5931, 0.6502, 0.2378, 0.455, 0.32, 0.322, 0.4253, 0.4111, 0.3499, 0.517, 0.5651, 0.5511, 0.6157, 0.5554, 0.6229, 0.5916, 0.5593, 0.5725, 0.6162, 0.2112, 0.5835, 0.2064, 0.5939, 0.1481, 0.6279, 0.1826, 0.6157, 0.5554, 0.6577, 0.5349, 0.6642, 0.5653, 0.6229, 0.5916, 0.5939, 0.1481, 0.5845, 0.07769, 0.6113, 0.0726, 0.6229, 0.5916, 0.5931, 0.6502, 0.5572, 0.6174, 0.5593, 0.5725, 0.5593, 0.5725, 0.5572, 0.6174, 0.5132, 0.6003, 0.5132, 0.5718, 0.2558, 0.6244, 0.1701, 0.5753, 0.2378, 0.455, 0.3499, 0.517, 0.9999, 0.4195, 0.9024, 0.9186, 0.9694, 0.01296, 0.9598, 0.04353, 0.6229, 0.5916, 0.6213, 0.6671, 0.5931, 0.6502, 0.7473, 0.4793, 0.726, 0.3292, 0.7902, 0.5208, 0.6765, 0.3426, 0.5759, 0.2751, 0.726, 0.3292, 0.7473, 0.4793, 0.5636, 0.04241, 0.6029, 0.05034, 0.5845, 0.07769, 0.5456, 0.06187, 0.5008, 0.1727, 0.5008, 0.106, 0.5491, 0.09663, 0.5488, 0.1642, 0.5488, 0.1642, 0.5491, 0.09663, 0.5845, 0.07769, 0.5939, 0.1481, 0.5845, 0.07769, 0.5491, 0.09663, 0.5456, 0.06187, 0.62, 0.0529, 0.6113, 0.0726, 0.5845, 0.07769, 0.6029, 0.05034, 0.5939, 0.1481, 0.6113, 0.0726, 0.6269, 0.08561, 0.622, 0.1304, 0.6229, 0.5916, 0.6642, 0.5653, 0.6681, 0.5735, 0.6469, 0.6153, 0.6113, 0.0726, 0.62, 0.0529, 0.6373, 0.05416, 0.6269, 0.08561, 0.6213, 0.6671, 0.6229, 0.5916, 0.6469, 0.6153, 0.6421, 0.6634, 0.6229, 0.6965, 0.6213, 0.6671, 0.6421, 0.6634, 0.6474, 0.7005, 0.6279, 0.1826, 0.5939, 0.1481, 0.622, 0.1304, 0.6339, 0.1765, 0.69, 0.6348, 0.7074, 0.6044, 0.7684, 0.6388, 0.7584, 0.6659, 0.7459, 0.1055, 0.7406, 0.07707, 0.7944, 0.06783, 0.8013, 0.09518, 0.6754, 0.7061, 0.6798, 0.6643, 0.7475, 0.6947, 0.7344, 0.7201, 0.6798, 0.6643, 0.69, 0.6348, 0.7584, 0.6659, 0.7475, 0.6947, 0.8056, 0.297, 0.7105, 0.3047, 0.7455, 0.1729, 0.6068, 0.1717, 0.7455, 0.1729, 0.7105, 0.3047, 0.5977, 0.3017, 0.08085, 0.3011, 0.1239, 0.3854, 0.08037, 0.5424, 0.0001317, 0.3723, 0.0001317, 0.3723, 0.08037, 0.5424, 0.008032, 0.5403, 0.1701, 0.5753, 0.08037, 0.5424, 0.1239, 0.3854, 0.2378, 0.455, 0.8056, 0.297, 0.7771, 0.4749, 0.6918, 0.4581, 0.7105, 0.3047, 0.8089, 0.1166, 0.8013, 0.09518, 0.9124, 0.06904, 0.9154, 0.09286, 0.8027, 0.6871, 0.8174, 0.6629, 0.9109, 0.7, 0.9049, 0.7286, 0.7944, 0.06783, 0.7922, 0.04272, 0.9072, 0.02935, 0.9101, 0.05125, 0.7847, 0.738, 0.7909, 0.7147, 0.9007, 0.7485, 0.8951, 0.7751, 0.7909, 0.7147, 0.8027, 0.6871, 0.9049, 0.7286, 0.9007, 0.7485, 0.8013, 0.09518, 0.7944, 0.06783, 0.9101, 0.05125, 0.9124, 0.06904, 0.5977, 0.3017, 0.7105, 0.3047, 0.6918, 0.4581, 0.6075, 0.4375, 0.622, 0.1304, 0.6269, 0.08561, 0.672, 0.0892, 0.677, 0.1163, 0.6339, 0.1765, 0.622, 0.1304, 0.677, 0.1163, 0.675, 0.1531, 0.6469, 0.6153, 0.6681, 0.5735, 0.7074, 0.6044, 0.69, 0.6348, 0.6269, 0.08561, 0.6373, 0.05416, 0.6608, 0.054, 0.672, 0.0892, 0.6474, 0.7005, 0.6421, 0.6634, 0.6798, 0.6643, 0.6754, 0.7061, 0.6421, 0.6634, 0.6469, 0.6153, 0.69, 0.6348, 0.6798, 0.6643, 0.7406, 0.07707, 0.7193, 0.0513, 0.7922, 0.04272, 0.7944, 0.06783, 0.7584, 0.6659, 0.7684, 0.6388, 0.8174, 0.6629, 0.8027, 0.6871, 0.7344, 0.7201, 0.7475, 0.6947, 0.7909, 0.7147, 0.7847, 0.738, 0.7475, 0.6947, 0.7584, 0.6659, 0.8027, 0.6871, 0.7909, 0.7147, 0.7406, 0.07707, 0.7459, 0.1055, 0.7119, 0.1103, 0.7073, 0.08339, 0.677, 0.1163, 0.672, 0.0892, 0.7073, 0.08339, 0.7119, 0.1103, 0.7366, 0.1354, 0.7459, 0.1055, 0.8013, 0.09518, 0.8089, 0.1166, 0.672, 0.0892, 0.6608, 0.054, 0.7193, 0.0513, 0.7073, 0.08339, 0.675, 0.1531, 0.677, 0.1163, 0.7119, 0.1103, 0.7366, 0.1354, 0.7406, 0.07707, 0.7073, 0.08339, 0.7193, 0.0513, 0.7119, 0.1103, 0.7459, 0.1055, 0.7366, 0.1354, 0.4951, 0.2411, 0.3664, 0.07263, 0.6272, 0.09484, 0.6696, 0.2349, 0.7049, 0.4934, 0.7358, 0.6392, 0.4369, 0.6863, 0.5181, 0.522, 0.4951, 0.2411, 0.6696, 0.2349, 0.6661, 0.3089, 0.5775, 0.3225, 0.139, 0.1731, 0.3664, 0.07263, 0.4951, 0.2411, 0.1751, 0.2612, 0.1751, 0.2612, 0.4951, 0.2411, 0.5181, 0.522, 0.1714, 0.4886, 0.4369, 0.6863, 0.1223, 0.6013, 0.1714, 0.4886, 0.5181, 0.522, 0.06186, 0.7267, 0.2181, 0.6951, 0.25, 0.9774, 0.08393, 0.9208, 0.5504, 0.7682, 0.5455, 0.9651, 0.25, 0.9774, 0.2181, 0.6951, 0.5455, 0.9651, 0.5504, 0.7682, 0.7844, 0.7585, 0.7858, 0.9422, 0.4905, 0.3147, 0.5383, 0.2132, 0.5867, 0.2116, 0.8733, 0.1775, 0.9045, 0.178, 0.9502, 0.2801, 0.572, 0.3657, 0.6044, 0.3642, 0.5996, 0.3279, 0.5699, 0.3255, 0.5699, 0.3255, 0.5996, 0.3279, 0.5989, 0.2842, 0.5729, 0.2827, 0.6091, 0.4894, 0.6537, 0.4806, 0.6511, 0.4359, 0.6065, 0.4399, 0.6065, 0.4399, 0.6511, 0.4359, 0.6455, 0.3982, 0.599, 0.3922, 0.5637, 0.5049, 0.6091, 0.4894, 0.6065, 0.4399, 0.5604, 0.4474, 0.5604, 0.4474, 0.6065, 0.4399, 0.599, 0.3922, 0.5483, 0.3896, 0.5132, 0.5108, 0.5637, 0.5049, 0.5604, 0.4474, 0.5132, 0.4562, 0.5132, 0.4562, 0.5604, 0.4474, 0.5483, 0.3896, 0.5132, 0.3871, 0.5699, 0.3255, 0.5327, 0.3185, 0.5307, 0.3661, 0.572, 0.3657, 0.5327, 0.3185, 0.5699, 0.3255, 0.5729, 0.2827, 0.5347, 0.275, 0.5008, 0.3658, 0.5307, 0.3661, 0.5327, 0.3185, 0.5008, 0.3138, 0.5008, 0.3138, 0.5327, 0.3185, 0.5347, 0.275, 0.5008, 0.2703, 0.5132, 0.5503, 0.5132, 0.5718, 0.5593, 0.5725, 0.5651, 0.5511, 0.5437, 0.2113, 0.5488, 0.1642, 0.5008, 0.1727, 0.5008, 0.2147, 0.5835, 0.2064, 0.5939, 0.1481, 0.5488, 0.1642, 0.5437, 0.2113, 0.5931, 0.6502, 0.5572, 0.6174, 0.5374, 0.6281, 0.5652, 0.6527, 0.5572, 0.6174, 0.5132, 0.6003, 0.5132, 0.6196, 0.5374, 0.6281, 0.5652, 0.6527, 0.5698, 0.6957, 0.5998, 0.6948, 0.5931, 0.6502, 0.9694, 0.01296, 0.9598, 0.04353, 0.9641, 0.04536, 0.9754, 0.0001317, 0.3026, 0.6807, 0.4155, 0.5672, 0.3499, 0.517, 0.2558, 0.6244, 0.9021, 0.282, 0.8824, 0.1863, 0.7455, 0.1729, 0.8056, 0.297, 0.2378, 0.455, 0.32, 0.322, 0.2082, 0.2682, 0.1239, 0.3854, 0.8824, 0.1863, 0.9021, 0.03289, 0.7695, 0.0001317, 0.7455, 0.1729, 0.1239, 0.3854, 0.2082, 0.2682, 0.1439, 0.2116, 0.08085, 0.3011, 0.8234, 0.2938, 0.7236, 0.2439, 0.726, 0.3292, 0.8209, 0.4178, 1.0, 0.4058, 0.9134, 0.3344, 0.9086, 0.4619, 1.0, 0.4781, 0.9134, 0.3344, 0.8234, 0.2938, 0.8209, 0.4178, 0.9086, 0.4619, 0.6033, 0.8589, 0.4987, 1.0, 0.6906, 1.0, 0.7197, 0.8985, 0.8386, 0.7413, 0.8996, 0.8472, 0.9143, 0.7128, 0.8491, 0.661, 1.0, 0.785, 1.0, 0.6126, 0.9137, 0.567, 0.9143, 0.7128, 1.0, 1.0, 1.0, 0.785, 0.9143, 0.7128, 0.8996, 0.8472, 1.0, 0.4781, 0.9086, 0.4619, 0.9137, 0.567, 1.0, 0.6126, 0.5103, 0.4186, 0.5288, 0.5127, 0.5987, 0.5037, 0.5916, 0.3874, 0.8626, 0.3606, 0.8575, 0.4705, 0.9144, 0.4841, 0.9263, 0.3748, 0.7344, 0.3502, 0.732, 0.4804, 0.7932, 0.4678, 0.8032, 0.3488, 0.658, 0.362, 0.6663, 0.4913, 0.732, 0.4804, 0.7344, 0.3502, 0.5825, 0.2469, 0.5916, 0.3874, 0.658, 0.362, 0.6675, 0.2165, 0.5013, 0.3515, 0.5103, 0.4186, 0.5916, 0.3874, 0.5825, 0.2469, 0.5867, 0.2116, 0.5825, 0.2469, 0.6675, 0.2165, 0.6725, 0.1806, 0.8748, 0.2577, 0.8626, 0.3606, 0.9263, 0.3748, 0.9462, 0.3111, 0.7308, 0.1669, 0.7336, 0.2189, 0.8049, 0.2312, 0.8033, 0.1645, 0.7336, 0.2189, 0.7344, 0.3502, 0.8032, 0.3488, 0.8049, 0.2312, 0.6725, 0.1806, 0.6675, 0.2165, 0.7336, 0.2189, 0.7308, 0.1669, 0.6675, 0.2165, 0.658, 0.362, 0.7344, 0.3502, 0.7336, 0.2189, 0.4905, 0.3147, 0.5013, 0.3515, 0.5825, 0.2469, 0.5867, 0.2116, 0.6699, 0.5405, 0.6082, 0.5498, 0.6178, 0.6076, 0.6735, 0.5996, 0.732, 0.4804, 0.6663, 0.4913, 0.6699, 0.5405, 0.7383, 0.5318, 0.7383, 0.5318, 0.6699, 0.5405, 0.6735, 0.5996, 0.7362, 0.5966, 0.7932, 0.4678, 0.732, 0.4804, 0.7383, 0.5318, 0.7944, 0.5063, 0.7892, 0.5582, 0.7383, 0.5318, 0.7362, 0.5966, 0.7954, 0.6102, 0.7944, 0.5063, 0.7892, 0.5582, 0.8579, 0.5613, 0.8568, 0.5107, 0.7383, 0.5318, 0.7892, 0.5582, 0.7944, 0.5063, 0.8537, 0.613, 0.8505, 0.7129, 0.9081, 0.7082, 0.9172, 0.6052, 0.7362, 0.5966, 0.7469, 0.7096, 0.8022, 0.714, 0.7954, 0.6102, 0.6735, 0.5996, 0.6868, 0.7128, 0.7469, 0.7096, 0.7362, 0.5966, 0.5844, 0.7256, 0.6096, 0.8849, 0.6589, 0.8774, 0.6386, 0.7191, 0.3499, 0.517, 0.4155, 0.5672, 0.4973, 0.4464, 0.4253, 0.4111, 0.5511, 0.4897, 0.5515, 0.6267, 0.6337, 0.6166, 0.6373, 0.5054, 0.5703, 0.2983, 0.5759, 0.2751, 0.4987, 0.2601, 0.4987, 0.2836, 0.5491, 0.09663, 0.5456, 0.06187, 0.5008, 0.06651, 0.5008, 0.106, 0.6216, 0.6751, 0.6337, 0.6166, 0.5515, 0.6267, 0.5503, 0.6879, 0.8026, 0.7757, 0.8283, 0.9025, 0.8996, 0.8472, 0.8386, 0.7413, 0.8722, 1.0, 1.0, 1.0, 0.8996, 0.8472, 0.8283, 0.9025, 0.7197, 0.8985, 0.6906, 1.0, 0.8722, 1.0, 0.8283, 0.9025, 0.5503, 0.6879, 0.4987, 0.6803, 0.4987, 1.0, 0.6033, 0.8589, 0.8279, 0.5249, 0.8491, 0.661, 0.9143, 0.7128, 0.9137, 0.567, 0.8209, 0.4178, 0.8279, 0.5249, 0.9137, 0.567, 0.9086, 0.4619, 0.8266, 0.645, 0.8491, 0.661, 0.8279, 0.5249, 0.7902, 0.5208, 0.7992, 0.7031, 0.8386, 0.7413, 0.8491, 0.661, 0.8266, 0.645, 0.8209, 0.4178, 0.726, 0.3292, 0.7902, 0.5208, 0.8279, 0.5249, 0.6765, 0.3426, 0.6373, 0.5054, 0.7575, 0.5941, 0.7473, 0.4793, 0.7418, 0.7602, 0.7197, 0.8985, 0.8283, 0.9025, 0.8026, 0.7757, 0.6537, 0.4806, 0.6091, 0.4894, 0.6157, 0.5554, 0.6577, 0.5349, 0.5729, 0.2827, 0.5989, 0.2842, 0.6162, 0.2112, 0.5835, 0.2064, 0.5637, 0.5049, 0.5132, 0.5108, 0.5132, 0.5503, 0.5651, 0.5511, 0.6091, 0.4894, 0.5637, 0.5049, 0.5651, 0.5511, 0.6157, 0.5554, 0.5347, 0.275, 0.5729, 0.2827, 0.5835, 0.2064, 0.5437, 0.2113, 0.5008, 0.2703, 0.5347, 0.275, 0.5437, 0.2113, 0.5008, 0.2147, 0.8371, 0.07133, 0.7788, 0.0881, 0.8033, 0.1645, 0.8733, 0.1775, 0.7788, 0.0881, 0.7214, 0.09756, 0.7308, 0.1669, 0.8033, 0.1645, 0.7214, 0.09756, 0.6906, 0.1036, 0.6725, 0.1806, 0.7308, 0.1669, 0.6906, 0.1036, 0.6252, 0.097, 0.5867, 0.2116, 0.6725, 0.1806, 0.1714, 0.4886, 0.1054, 0.4414, 0.03121, 0.4878, 0.1223, 0.6013, 0.139, 0.1731, 0.04439, 0.2738, 0.1081, 0.3162, 0.1751, 0.2612, 0.759, 0.689, 0.7418, 0.7602, 0.8026, 0.7757, 0.7992, 0.7031, 0.8026, 0.7757, 0.8386, 0.7413, 0.7992, 0.7031, 0.5181, 0.522, 0.5841, 0.4041, 0.5775, 0.3225, 0.4951, 0.2411, 0.7049, 0.4934, 0.6843, 0.393, 0.5841, 0.4041, 0.5181, 0.522, 0.9024, 0.9186, 0.9694, 0.01296, 0.9754, 0.0001317, 0.9024, 0.3101, 0.2938, 0.06551, 0.4239, 0.1426, 0.4659, 0.0759, 0.3322, 0.0001317, 0.2082, 0.2682, 0.2938, 0.06551, 0.2204, 0.0614, 0.1439, 0.2116, 0.4973, 0.4464, 0.5974, 0.3069, 0.5558, 0.238, 0.4253, 0.4111, 0.32, 0.322, 0.4239, 0.1426, 0.2938, 0.06551, 0.2082, 0.2682, 0.8238, 0.6449, 0.7878, 0.5247, 0.7473, 0.4793, 0.7575, 0.5941, 0.7575, 0.5941, 0.759, 0.689, 0.7978, 0.6985, 0.8238, 0.6449, 0.4987, 0.6221, 0.4987, 0.6803, 0.5503, 0.6879, 0.5515, 0.6267, 0.5511, 0.4897, 0.4987, 0.4712, 0.4987, 0.4726, 0.5515, 0.6267, 0.5511, 0.4897, 0.4987, 0.4726, 0.4987, 0.6221, 0.5987, 0.1885, 0.5759, 0.2751, 0.726, 0.3292, 0.7236, 0.2439, 0.4987, 0.1914, 0.4987, 0.2601, 0.5759, 0.2751, 0.5987, 0.1885, 0.5703, 0.2983, 0.6765, 0.3426, 0.5759, 0.2751, 0.4987, 0.4712, 0.5511, 0.4897, 0.5703, 0.2983, 0.4987, 0.2836, 0.6373, 0.5054, 0.6337, 0.6166, 0.759, 0.689, 0.7575, 0.5941, 0.6765, 0.3426, 0.5703, 0.2983, 0.5511, 0.4897, 0.6373, 0.5054, 0.6216, 0.6751, 0.6033, 0.8589, 0.7197, 0.8985, 0.7418, 0.7602, 0.5503, 0.6879, 0.6033, 0.8589, 0.6216, 0.6751, 0.759, 0.689, 0.6337, 0.6166, 0.6216, 0.6751, 0.7418, 0.7602, 0.7978, 0.6985, 0.759, 0.689, 0.7992, 0.7031, 0.7902, 0.5208, 0.7473, 0.4793, 0.7878, 0.5247, 0.7992, 0.7031, 0.8266, 0.645, 0.8238, 0.6449, 0.7978, 0.6985, 0.8266, 0.645, 0.7902, 0.5208, 0.7878, 0.5247, 0.8238, 0.6449, 0.8032, 0.3488, 0.7932, 0.4678, 0.8575, 0.4705, 0.8626, 0.3606, 0.5916, 0.3874, 0.5987, 0.5037, 0.6663, 0.4913, 0.658, 0.362, 0.8033, 0.1645, 0.8049, 0.2312, 0.8748, 0.2577, 0.8733, 0.1775, 0.8049, 0.2312, 0.8032, 0.3488, 0.8626, 0.3606, 0.8748, 0.2577, 0.8575, 0.4705, 0.7932, 0.4678, 0.7944, 0.5063, 0.8568, 0.5107, 0.8579, 0.5613, 0.7892, 0.5582, 0.7954, 0.6102, 0.8537, 0.613, 0.9144, 0.4841, 0.8575, 0.4705, 0.8568, 0.5107, 0.9131, 0.539, 0.9131, 0.539, 0.8579, 0.5613, 0.8537, 0.613, 0.9172, 0.6052, 0.8568, 0.5107, 0.8579, 0.5613, 0.9131, 0.539, 0.7954, 0.6102, 0.8022, 0.714, 0.8505, 0.7129, 0.8537, 0.613, 0.1751, 0.2612, 0.1081, 0.3162, 0.1054, 0.4414, 0.1714, 0.4886, 0.1081, 0.3162, 0.04439, 0.2738, 0.03121, 0.4878, 0.1054, 0.4414, 0.6868, 0.7128, 0.7119, 0.8616, 0.7695, 0.8597, 0.7469, 0.7096, 0.6386, 0.7191, 0.6589, 0.8774, 0.7119, 0.8616, 0.6868, 0.7128, 0.8505, 0.7129, 0.8556, 0.8438, 0.9034, 0.8434, 0.9081, 0.7082, 0.8022, 0.714, 0.8137, 0.8531, 0.8556, 0.8438, 0.8505, 0.7129, 0.8733, 0.1775, 0.8748, 0.2577, 0.9462, 0.3111, 0.9502, 0.2801, 0.8787, 0.05411, 0.8371, 0.07133, 0.8733, 0.1775, 0.9045, 0.178, 0.6663, 0.4913, 0.5987, 0.5037, 0.6082, 0.5498, 0.6699, 0.5405, 0.5987, 0.5037, 0.5288, 0.5127, 0.5387, 0.5565, 0.6082, 0.5498, 0.6082, 0.5498, 0.5387, 0.5565, 0.5565, 0.6167, 0.6178, 0.6076, 0.5565, 0.6167, 0.5844, 0.7256, 0.6386, 0.7191, 0.6178, 0.6076, 0.6178, 0.6076, 0.6386, 0.7191, 0.6868, 0.7128, 0.6735, 0.5996, 0.7469, 0.7096, 0.7695, 0.8597, 0.8137, 0.8531, 0.8022, 0.714, 0.6252, 0.097, 0.5659, 0.0807, 0.5383, 0.2132, 0.5867, 0.2116, 0.7758, 0.2805, 0.9043, 0.1395, 0.6272, 0.09484, 0.6696, 0.2349, 0.6696, 0.2349, 0.6661, 0.3089, 0.7083, 0.3444, 0.7758, 0.2805, 0.9598, 0.04353, 0.9999, 0.4195, 0.9506, 0.2533, 0.9641, 0.04536, 0.9024, 0.3101, 0.9754, 0.0001317, 0.9641, 0.04536, 0.9506, 0.2533, 0.7455, 0.1729, 0.7695, 0.0001317, 0.6272, 0.01614, 0.6068, 0.1717, 0.4239, 0.1426, 0.5558, 0.238, 0.5974, 0.1673, 0.4659, 0.0759, 0.4253, 0.4111, 0.5558, 0.238, 0.4239, 0.1426, 0.32, 0.322, 0.6213, 0.6671, 0.5931, 0.6502, 0.5998, 0.6948, 0.6229, 0.6965, 0.2378, 0.455, 0.3499, 0.517, 0.4253, 0.4111, 0.32, 0.322, 0.5651, 0.5511, 0.5593, 0.5725, 0.6229, 0.5916, 0.6157, 0.5554, 0.6162, 0.2112, 0.6279, 0.1826, 0.5939, 0.1481, 0.5835, 0.2064, 0.6157, 0.5554, 0.6229, 0.5916, 0.6642, 0.5653, 0.6577, 0.5349, 0.5939, 0.1481, 0.6113, 0.0726, 0.5845, 0.07769, 0.6229, 0.5916, 0.5593, 0.5725, 0.5572, 0.6174, 0.5931, 0.6502, 0.5593, 0.5725, 0.5132, 0.5718, 0.5132, 0.6003, 0.5572, 0.6174, 0.2558, 0.6244, 0.3499, 0.517, 0.2378, 0.455, 0.1701, 0.5753, 0.9999, 0.4195, 0.9598, 0.04353, 0.9694, 0.01296, 0.9024, 0.9186, 0.6229, 0.5916, 0.5931, 0.6502, 0.6213, 0.6671, 0.7473, 0.4793, 0.7902, 0.5208, 0.726, 0.3292, 0.6765, 0.3426, 0.7473, 0.4793, 0.726, 0.3292, 0.5759, 0.2751, 0.5636, 0.04241, 0.5456, 0.06187, 0.5845, 0.07769, 0.6029, 0.05034, 0.5008, 0.1727, 0.5488, 0.1642, 0.5491, 0.09663, 0.5008, 0.106, 0.5488, 0.1642, 0.5939, 0.1481, 0.5845, 0.07769, 0.5491, 0.09663, 0.5845, 0.07769, 0.5456, 0.06187, 0.5491, 0.09663, 0.62, 0.0529, 0.6029, 0.05034, 0.5845, 0.07769, 0.6113, 0.0726, 0.5939, 0.1481, 0.622, 0.1304, 0.6269, 0.08561, 0.6113, 0.0726, 0.6229, 0.5916, 0.6469, 0.6153, 0.6681, 0.5735, 0.6642, 0.5653, 0.6113, 0.0726, 0.6269, 0.08561, 0.6373, 0.05416, 0.62, 0.0529, 0.6213, 0.6671, 0.6421, 0.6634, 0.6469, 0.6153, 0.6229, 0.5916, 0.6229, 0.6965, 0.6474, 0.7005, 0.6421, 0.6634, 0.6213, 0.6671, 0.6279, 0.1826, 0.6339, 0.1765, 0.622, 0.1304, 0.5939, 0.1481, 0.69, 0.6348, 0.7584, 0.6659, 0.7684, 0.6388, 0.7074, 0.6044, 0.7459, 0.1055, 0.8013, 0.09518, 0.7944, 0.06783, 0.7406, 0.07707, 0.6754, 0.7061, 0.7344, 0.7201, 0.7475, 0.6947, 0.6798, 0.6643, 0.6798, 0.6643, 0.7475, 0.6947, 0.7584, 0.6659, 0.69, 0.6348, 0.8056, 0.297, 0.7455, 0.1729, 0.7105, 0.3047, 0.6068, 0.1717, 0.5977, 0.3017, 0.7105, 0.3047, 0.7455, 0.1729, 0.08085, 0.3011, 0.0001317, 0.3723, 0.08037, 0.5424, 0.1239, 0.3854, 0.0001317, 0.3723, 0.008032, 0.5403, 0.08037, 0.5424, 0.1701, 0.5753, 0.2378, 0.455, 0.1239, 0.3854, 0.08037, 0.5424, 0.8056, 0.297, 0.7105, 0.3047, 0.6918, 0.4581, 0.7771, 0.4749, 0.8089, 0.1166, 0.9154, 0.09286, 0.9124, 0.06904, 0.8013, 0.09518, 0.8027, 0.6871, 0.9049, 0.7286, 0.9109, 0.7, 0.8174, 0.6629, 0.7944, 0.06783, 0.9101, 0.05125, 0.9072, 0.02935, 0.7922, 0.04272, 0.7847, 0.738, 0.8951, 0.7751, 0.9007, 0.7485, 0.7909, 0.7147, 0.7909, 0.7147, 0.9007, 0.7485, 0.9049, 0.7286, 0.8027, 0.6871, 0.8013, 0.09518, 0.9124, 0.06904, 0.9101, 0.05125, 0.7944, 0.06783, 0.5977, 0.3017, 0.6075, 0.4375, 0.6918, 0.4581, 0.7105, 0.3047, 0.622, 0.1304, 0.677, 0.1163, 0.672, 0.0892, 0.6269, 0.08561, 0.6339, 0.1765, 0.675, 0.1531, 0.677, 0.1163, 0.622, 0.1304, 0.6469, 0.6153, 0.69, 0.6348, 0.7074, 0.6044, 0.6681, 0.5735, 0.6269, 0.08561, 0.672, 0.0892, 0.6608, 0.054, 0.6373, 0.05416, 0.6474, 0.7005, 0.6754, 0.7061, 0.6798, 0.6643, 0.6421, 0.6634, 0.6421, 0.6634, 0.6798, 0.6643, 0.69, 0.6348, 0.6469, 0.6153, 0.7406, 0.07707, 0.7944, 0.06783, 0.7922, 0.04272, 0.7193, 0.0513, 0.7584, 0.6659, 0.8027, 0.6871, 0.8174, 0.6629, 0.7684, 0.6388, 0.7344, 0.7201, 0.7847, 0.738, 0.7909, 0.7147, 0.7475, 0.6947, 0.7475, 0.6947, 0.7909, 0.7147, 0.8027, 0.6871, 0.7584, 0.6659, 0.7406, 0.07707, 0.7073, 0.08339, 0.7119, 0.1103, 0.7459, 0.1055, 0.677, 0.1163, 0.7119, 0.1103, 0.7073, 0.08339, 0.672, 0.0892, 0.7366, 0.1354, 0.8089, 0.1166, 0.8013, 0.09518, 0.7459, 0.1055, 0.672, 0.0892, 0.7073, 0.08339, 0.7193, 0.0513, 0.6608, 0.054, 0.675, 0.1531, 0.7366, 0.1354, 0.7119, 0.1103, 0.677, 0.1163, 0.7406, 0.07707, 0.7193, 0.0513, 0.7073, 0.08339, 0.7119, 0.1103, 0.7366, 0.1354, 0.7459, 0.1055, 0.4951, 0.2411, 0.6696, 0.2349, 0.6272, 0.09484, 0.3664, 0.07263, 0.7049, 0.4934, 0.5181, 0.522, 0.4369, 0.6863, 0.7358, 0.6392, 0.4951, 0.2411, 0.5775, 0.3225, 0.6661, 0.3089, 0.6696, 0.2349, 0.139, 0.1731, 0.1751, 0.2612, 0.4951, 0.2411, 0.3664, 0.07263, 0.1751, 0.2612, 0.1714, 0.4886, 0.5181, 0.522, 0.4951, 0.2411, 0.4369, 0.6863, 0.5181, 0.522, 0.1714, 0.4886, 0.1223, 0.6013, 0.06186, 0.7267, 0.08393, 0.9208, 0.25, 0.9774, 0.2181, 0.6951, 0.5504, 0.7682, 0.2181, 0.6951, 0.25, 0.9774, 0.5455, 0.9651, 0.5455, 0.9651, 0.7858, 0.9422, 0.7844, 0.7585, 0.5504, 0.7682, 0.4905, 0.3147, 0.5867, 0.2116, 0.5383, 0.2132, 0.8733, 0.1775, 0.9502, 0.2801, 0.9045, 0.178])
_uv = me_mesh_001.uv_layers.new(name='UVMap')
_uv.uv.foreach_set('vector', [0.4272, 0.6872, 0.4336, 0.6376, 0.4751, 0.636, 0.4774, 0.6679, 0.4336, 0.6376, 0.4398, 0.5934, 0.4741, 0.595, 0.4751, 0.636, 0.4383, 0.1761, 0.4359, 0.1264, 0.4669, 0.1258, 0.4708, 0.1673, 0.4359, 0.1264, 0.4389, 0.07979, 0.4763, 0.09294, 0.4669, 0.1258, 0.4006, 0.1914, 0.3983, 0.1282, 0.4359, 0.1264, 0.4383, 0.1761, 0.3983, 0.1282, 0.393, 0.0681, 0.4389, 0.07979, 0.4359, 0.1264, 0.3583, 0.1954, 0.3583, 0.1292, 0.3983, 0.1282, 0.4006, 0.1914, 0.3583, 0.1292, 0.3583, 0.06418, 0.393, 0.0681, 0.3983, 0.1282, 0.4336, 0.6376, 0.4272, 0.6872, 0.3891, 0.6904, 0.3924, 0.6342, 0.3924, 0.6342, 0.3954, 0.5869, 0.4398, 0.5934, 0.4336, 0.6376, 0.3583, 0.6882, 0.3583, 0.6315, 0.3924, 0.6342, 0.3891, 0.6904, 0.3583, 0.6315, 0.3583, 0.5815, 0.3954, 0.5869, 0.3924, 0.6342, 0.3583, 0.2454, 0.4033, 0.2447, 0.3969, 0.2687, 0.3583, 0.2691, 0.4032, 0.5206, 0.3583, 0.5213, 0.3583, 0.4788, 0.4049, 0.4739, 0.4466, 0.5163, 0.4032, 0.5206, 0.4049, 0.4739, 0.4498, 0.4579, 0.4148, 0.3394, 0.3842, 0.3535, 0.3742, 0.3448, 0.3901, 0.318, 0.3901, 0.318, 0.3742, 0.3448, 0.3583, 0.3412, 0.3583, 0.3131, 0.3842, 0.3535, 0.4148, 0.3394, 0.4151, 0.3689, 0.3872, 0.3689, 0.767, 0.9406, 0.7721, 0.9569, 0.7549, 0.9629, 0.749, 0.9458, 0.6113, 0.9465, 0.597, 0.9421, 0.6015, 0.9131, 0.618, 0.9149, 0.7009, 0.8931, 0.6814, 0.9216, 0.6545, 0.8834, 0.6863, 0.8779, 0.5752, 0.9144, 0.5477, 0.9146, 0.5498, 0.8848, 0.5753, 0.8821, 0.6863, 0.8779, 0.6545, 0.8834, 0.6534, 0.8418, 0.6835, 0.8435, 0.5477, 0.9146, 0.5309, 0.9044, 0.5323, 0.8818, 0.5498, 0.8848, 0.8742, 0.5486, 0.8817, 0.6097, 0.8472, 0.6092, 0.8253, 0.5418, 0.9827, 0.5602, 0.9709, 0.6203, 0.9226, 0.6149, 0.928, 0.5503, 0.928, 0.5503, 0.9226, 0.6149, 0.8817, 0.6097, 0.8742, 0.5486, 0.7795, 0.739, 0.8159, 0.7615, 0.7947, 0.8005, 0.7441, 0.7533, 0.8746, 0.7062, 0.8873, 0.6812, 0.9187, 0.693, 0.9, 0.7371, 0.9702, 0.7085, 0.9187, 0.693, 0.9222, 0.6478, 0.9695, 0.6502, 0.9365, 0.7751, 0.9, 0.7371, 0.9187, 0.693, 0.9702, 0.7085, 0.9709, 0.6203, 0.9695, 0.6502, 0.9222, 0.6478, 0.9226, 0.6149, 0.9773, 0.347, 0.9328, 0.3595, 0.9299, 0.2832, 0.9682, 0.2806, 0.7712, 0.3587, 0.7304, 0.3458, 0.7413, 0.2805, 0.7759, 0.2915, 0.851, 0.3708, 0.8084, 0.3682, 0.8148, 0.2956, 0.851, 0.2904, 0.8953, 0.3688, 0.851, 0.3708, 0.851, 0.2904, 0.8906, 0.2871, 0.9387, 0.4391, 0.893, 0.4514, 0.8953, 0.3688, 0.9328, 0.3595, 0.9857, 0.3938, 0.9387, 0.4391, 0.9328, 0.3595, 0.9773, 0.347, 0.9389, 0.457, 0.8954, 0.4695, 0.893, 0.4514, 0.9387, 0.4391, 0.7639, 0.4208, 0.7221, 0.3935, 0.7304, 0.3458, 0.7712, 0.3587, 0.851, 0.4838, 0.8141, 0.4812, 0.8081, 0.4387, 0.851, 0.4485, 0.851, 0.4485, 0.8081, 0.4387, 0.8084, 0.3682, 0.851, 0.3708, 0.8954, 0.4695, 0.851, 0.4838, 0.851, 0.4485, 0.893, 0.4514, 0.893, 0.4514, 0.851, 0.4485, 0.851, 0.3708, 0.8953, 0.3688, 0.9909, 0.4126, 0.9389, 0.457, 0.9387, 0.4391, 0.9857, 0.3938, 0.8905, 0.2557, 0.8903, 0.218, 0.9238, 0.2161, 0.9266, 0.2529, 0.851, 0.2904, 0.851, 0.2579, 0.8905, 0.2557, 0.8906, 0.2871, 0.851, 0.2579, 0.851, 0.2171, 0.8903, 0.218, 0.8905, 0.2557, 0.8148, 0.2956, 0.815, 0.2719, 0.851, 0.2579, 0.851, 0.2904, 0.8189, 0.2399, 0.8153, 0.2066, 0.851, 0.2171, 0.851, 0.2579, 0.815, 0.2719, 0.7774, 0.2676, 0.7775, 0.2371, 0.8189, 0.2399, 0.851, 0.2579, 0.815, 0.2719, 0.8189, 0.2399, 0.7791, 0.2046, 0.7419, 0.2121, 0.7324, 0.1418, 0.7758, 0.1351, 0.851, 0.2171, 0.8153, 0.2066, 0.8115, 0.1344, 0.851, 0.1396, 0.8903, 0.218, 0.851, 0.2171, 0.851, 0.1396, 0.8927, 0.1416, 0.9603, 0.145, 0.9246, 0.142, 0.9416, 0.01485, 0.9838, 0.03026, 0.6015, 0.9131, 0.6035, 0.8864, 0.6202, 0.8849, 0.618, 0.9149, 0.7613, 0.6554, 0.7919, 0.6601, 0.795, 0.6859, 0.7627, 0.6863, 0.7627, 0.6121, 0.7441, 0.6143, 0.7441, 0.5788, 0.7923, 0.5842, 0.3911, 0.4109, 0.3583, 0.4187, 0.3583, 0.3876, 0.3772, 0.3845, 0.787, 0.7005, 0.7637, 0.703, 0.7627, 0.6863, 0.795, 0.6859, 0.854, 0.7186, 0.8746, 0.7062, 0.9, 0.7371, 0.8596, 0.7656, 0.8656, 0.8122, 0.8596, 0.7656, 0.9, 0.7371, 0.9365, 0.7751, 0.8159, 0.7615, 0.8596, 0.7656, 0.8656, 0.8122, 0.7947, 0.8005, 0.7637, 0.703, 0.7795, 0.739, 0.7441, 0.7533, 0.7441, 0.7028, 0.8848, 0.6417, 0.9222, 0.6478, 0.9187, 0.693, 0.8873, 0.6812, 0.8817, 0.6097, 0.9226, 0.6149, 0.9222, 0.6478, 0.8848, 0.6417, 0.8727, 0.679, 0.8661, 0.6467, 0.8848, 0.6417, 0.8873, 0.6812, 0.8504, 0.6925, 0.8727, 0.679, 0.8873, 0.6812, 0.8746, 0.7062, 0.8817, 0.6097, 0.8848, 0.6417, 0.8661, 0.6467, 0.8472, 0.6092, 0.7985, 0.6062, 0.8433, 0.6347, 0.8278, 0.6707, 0.7919, 0.6601, 0.8277, 0.7152, 0.854, 0.7186, 0.8596, 0.7656, 0.8159, 0.7615, 0.4708, 0.1673, 0.4891, 0.2364, 0.4495, 0.2499, 0.4383, 0.1761, 0.4398, 0.5934, 0.4466, 0.5163, 0.4871, 0.5206, 0.4741, 0.595, 0.4006, 0.1914, 0.4033, 0.2447, 0.3583, 0.2454, 0.3583, 0.1954, 0.4383, 0.1761, 0.4495, 0.2499, 0.4033, 0.2447, 0.4006, 0.1914, 0.3954, 0.5869, 0.4032, 0.5206, 0.4466, 0.5163, 0.4398, 0.5934, 0.3583, 0.5815, 0.3583, 0.5213, 0.4032, 0.5206, 0.3954, 0.5869, 0.7768, 0.5013, 0.7601, 0.4627, 0.8141, 0.4812, 0.817, 0.5044, 0.817, 0.5044, 0.8141, 0.4812, 0.851, 0.4838, 0.851, 0.512, 0.851, 0.512, 0.851, 0.4838, 0.8954, 0.4695, 0.8971, 0.5067, 0.8971, 0.5067, 0.8954, 0.4695, 0.9389, 0.457, 0.9308, 0.5042, 0.1691, 0.1378, 0.1818, 0.1167, 0.2079, 0.1326, 0.186, 0.146, 0.1778, 0.2014, 0.1675, 0.1853, 0.1834, 0.1745, 0.1974, 0.1858, 0.8314, 0.689, 0.8504, 0.6925, 0.854, 0.7186, 0.8277, 0.7152, 0.854, 0.7186, 0.8504, 0.6925, 0.8746, 0.7062, 0.092, 0.1367, 0.102, 0.1889, 0.06942, 0.1784, 0.06225, 0.1501, 0.02937, 0.07185, 0.092, 0.1367, 0.06225, 0.1501, 0.02251, 0.119, 0.6477, 0.9689, 0.6814, 0.9216, 0.7343, 0.9186, 0.7383, 0.9304, 0.5429, 0.8398, 0.5425, 0.8242, 0.5742, 0.823, 0.5741, 0.8393, 0.5498, 0.8848, 0.5323, 0.8818, 0.5295, 0.8471, 0.5429, 0.8398, 0.6202, 0.8849, 0.6035, 0.8864, 0.6077, 0.8417, 0.6221, 0.8491, 0.5753, 0.8821, 0.5498, 0.8848, 0.5429, 0.8398, 0.5741, 0.8393, 0.8558, 0.6761, 0.8278, 0.6707, 0.8433, 0.6347, 0.8564, 0.6578, 0.8278, 0.6707, 0.8558, 0.6761, 0.8538, 0.6817, 0.8314, 0.689, 0.7441, 0.69, 0.7627, 0.6863, 0.7637, 0.703, 0.7441, 0.7028, 0.7613, 0.6554, 0.7441, 0.661, 0.7441, 0.6536, 0.7627, 0.6863, 0.7441, 0.69, 0.7441, 0.661, 0.7613, 0.6554, 0.7906, 0.5281, 0.8253, 0.5418, 0.8472, 0.6092, 0.7923, 0.5842, 0.7441, 0.5231, 0.7906, 0.5281, 0.7923, 0.5842, 0.7441, 0.5788, 0.7627, 0.6121, 0.7923, 0.5842, 0.7985, 0.6062, 0.7441, 0.6536, 0.7441, 0.6143, 0.7627, 0.6121, 0.7613, 0.6554, 0.7919, 0.6601, 0.8278, 0.6707, 0.8314, 0.689, 0.795, 0.6859, 0.7985, 0.6062, 0.7919, 0.6601, 0.7613, 0.6554, 0.7627, 0.6121, 0.787, 0.7005, 0.8277, 0.7152, 0.8159, 0.7615, 0.7795, 0.739, 0.7637, 0.703, 0.787, 0.7005, 0.7795, 0.739, 0.8314, 0.689, 0.8277, 0.7152, 0.787, 0.7005, 0.795, 0.6859, 0.8538, 0.6817, 0.8504, 0.6925, 0.8314, 0.689, 0.8661, 0.6467, 0.8564, 0.6578, 0.8433, 0.6347, 0.8504, 0.6925, 0.8538, 0.6817, 0.8558, 0.6761, 0.8727, 0.679, 0.8727, 0.679, 0.8558, 0.6761, 0.8564, 0.6578, 0.8661, 0.6467, 0.8084, 0.3682, 0.7712, 0.3587, 0.7759, 0.2915, 0.8148, 0.2956, 0.9328, 0.3595, 0.8953, 0.3688, 0.8906, 0.2871, 0.9299, 0.2832, 0.8141, 0.4812, 0.7601, 0.4627, 0.7639, 0.4208, 0.8081, 0.4387, 0.8081, 0.4387, 0.7639, 0.4208, 0.7712, 0.3587, 0.8084, 0.3682, 0.7759, 0.2915, 0.7774, 0.2676, 0.815, 0.2719, 0.8148, 0.2956, 0.7775, 0.2371, 0.7791, 0.2046, 0.8153, 0.2066, 0.8189, 0.2399, 0.7413, 0.2805, 0.746, 0.2506, 0.7774, 0.2676, 0.7759, 0.2915, 0.746, 0.2506, 0.7419, 0.2121, 0.7791, 0.2046, 0.7775, 0.2371, 0.7774, 0.2676, 0.746, 0.2506, 0.7775, 0.2371, 0.8153, 0.2066, 0.7791, 0.2046, 0.7758, 0.1351, 0.8115, 0.1344, 0.1675, 0.1853, 0.1691, 0.1378, 0.186, 0.146, 0.1834, 0.1745, 0.1834, 0.1745, 0.186, 0.146, 0.2079, 0.1326, 0.1974, 0.1858, 0.8927, 0.1416, 0.851, 0.1396, 0.851, 0.02122, 0.9015, 0.01328, 0.9246, 0.142, 0.8927, 0.1416, 0.9015, 0.01328, 0.9416, 0.01485, 0.7758, 0.1351, 0.7324, 0.1418, 0.7201, 0.02198, 0.7693, 0.02696, 0.8115, 0.1344, 0.7758, 0.1351, 0.7693, 0.02696, 0.81, 0.02701, 0.7601, 0.4627, 0.7167, 0.4129, 0.7221, 0.3935, 0.7639, 0.4208, 0.7488, 0.5071, 0.7354, 0.4695, 0.7601, 0.4627, 0.7768, 0.5013, 0.8906, 0.2871, 0.8905, 0.2557, 0.9266, 0.2529, 0.9299, 0.2832, 0.9299, 0.2832, 0.9266, 0.2529, 0.9674, 0.2509, 0.9682, 0.2806, 0.9266, 0.2529, 0.9238, 0.2161, 0.9588, 0.2139, 0.9674, 0.2509, 0.9588, 0.2139, 0.9238, 0.2161, 0.9246, 0.142, 0.9603, 0.145, 0.9238, 0.2161, 0.8903, 0.218, 0.8927, 0.1416, 0.9246, 0.142, 0.851, 0.1396, 0.8115, 0.1344, 0.81, 0.02701, 0.851, 0.02122, 0.9308, 0.5042, 0.9389, 0.457, 0.9623, 0.4651, 0.9577, 0.5044, 0.04281, 0.2582, 0.06557, 0.2423, 0.08189, 0.2624, 0.06112, 0.2785, 0.06557, 0.2423, 0.04281, 0.2582, 0.02844, 0.2176, 0.04632, 0.2088, 0.749, 0.9458, 0.7549, 0.9629, 0.7148, 0.99, 0.6915, 0.9741, 0.6814, 0.9216, 0.7009, 0.8931, 0.7388, 0.9044, 0.7343, 0.9186, 0.6545, 0.8834, 0.6202, 0.8849, 0.6221, 0.8491, 0.6534, 0.8418, 0.5741, 0.8393, 0.5742, 0.823, 0.6073, 0.8248, 0.6077, 0.8417, 0.6035, 0.8864, 0.5753, 0.8821, 0.5741, 0.8393, 0.6077, 0.8417, 0.4412, 0.3458, 0.4402, 0.3689, 0.4151, 0.3689, 0.4148, 0.3394, 0.5752, 0.9144, 0.5753, 0.8821, 0.6035, 0.8864, 0.6015, 0.9131, 0.4033, 0.2447, 0.4495, 0.2499, 0.4572, 0.2831, 0.3969, 0.2687, 0.4871, 0.5206, 0.4466, 0.5163, 0.4498, 0.4579, 0.4933, 0.4889, 0.4495, 0.2499, 0.4891, 0.2364, 0.4957, 0.2652, 0.4572, 0.2831, 0.4498, 0.4579, 0.4144, 0.3945, 0.4403, 0.3892, 0.4572, 0.2831, 0.4148, 0.3394, 0.3901, 0.318, 0.3969, 0.2687, 0.3969, 0.2687, 0.3901, 0.318, 0.3583, 0.3131, 0.3583, 0.2691, 0.597, 0.9421, 0.5765, 0.9429, 0.5752, 0.9144, 0.6015, 0.9131, 0.6915, 0.9741, 0.6477, 0.9689, 0.7383, 0.9304, 0.749, 0.9458, 0.4572, 0.2831, 0.4412, 0.3458, 0.4148, 0.3394, 0.8433, 0.6347, 0.8472, 0.6092, 0.8661, 0.6467, 0.7985, 0.6062, 0.7923, 0.5842, 0.8472, 0.6092, 0.8433, 0.6347, 0.3872, 0.3689, 0.4151, 0.3689, 0.4144, 0.3945, 0.3772, 0.3845, 0.3583, 0.4788, 0.3583, 0.4187, 0.3911, 0.4109, 0.4049, 0.4739, 0.4049, 0.4739, 0.3911, 0.4109, 0.4144, 0.3945, 0.4498, 0.4579, 0.4144, 0.3945, 0.3911, 0.4109, 0.3772, 0.3845, 0.4402, 0.3689, 0.4403, 0.3892, 0.4144, 0.3945, 0.4151, 0.3689, 0.4498, 0.4579, 0.4403, 0.3892, 0.4641, 0.4007, 0.4724, 0.4432, 0.4572, 0.2831, 0.4957, 0.2652, 0.5006, 0.2704, 0.4773, 0.2989, 0.4403, 0.3892, 0.4402, 0.3689, 0.4641, 0.3689, 0.4641, 0.4007, 0.4412, 0.3458, 0.4572, 0.2831, 0.4773, 0.2989, 0.4653, 0.339, 0.4402, 0.3689, 0.4412, 0.3458, 0.4653, 0.339, 0.4641, 0.3689, 0.4933, 0.4889, 0.4498, 0.4579, 0.4724, 0.4432, 0.5025, 0.483, 0.5176, 0.308, 0.5321, 0.2766, 0.5733, 0.2805, 0.5735, 0.311, 0.581, 0.4188, 0.5789, 0.3945, 0.6129, 0.3928, 0.6166, 0.4192, 0.5081, 0.3689, 0.5073, 0.3352, 0.5707, 0.3414, 0.5656, 0.3689, 0.5073, 0.3352, 0.5176, 0.308, 0.5735, 0.311, 0.5707, 0.3414, 0.6814, 0.9216, 0.6474, 0.9199, 0.6545, 0.8834, 0.6202, 0.8849, 0.6545, 0.8834, 0.6474, 0.9199, 0.618, 0.9149, 0.5309, 0.9044, 0.5477, 0.9146, 0.5572, 0.9469, 0.5245, 0.9258, 0.5245, 0.9258, 0.5572, 0.9469, 0.5442, 0.9545, 0.5765, 0.9429, 0.5572, 0.9469, 0.5477, 0.9146, 0.5752, 0.9144, 0.6814, 0.9216, 0.6477, 0.9689, 0.6294, 0.9575, 0.6474, 0.9199, 0.6206, 0.4448, 0.6166, 0.4192, 0.693, 0.4037, 0.701, 0.4223, 0.613, 0.3153, 0.6228, 0.2859, 0.7024, 0.3151, 0.6976, 0.3355, 0.6129, 0.3928, 0.6114, 0.3689, 0.6916, 0.3689, 0.6907, 0.389, 0.6114, 0.3689, 0.6094, 0.3451, 0.6941, 0.3497, 0.6916, 0.3689, 0.6094, 0.3451, 0.613, 0.3153, 0.6976, 0.3355, 0.6941, 0.3497, 0.6166, 0.4192, 0.6129, 0.3928, 0.6907, 0.389, 0.693, 0.4037, 0.618, 0.9149, 0.6474, 0.9199, 0.6294, 0.9575, 0.6113, 0.9465, 0.4724, 0.4432, 0.4641, 0.4007, 0.5169, 0.4023, 0.5259, 0.4286, 0.5025, 0.483, 0.4724, 0.4432, 0.5259, 0.4286, 0.5349, 0.4637, 0.4773, 0.2989, 0.5006, 0.2704, 0.5321, 0.2766, 0.5176, 0.308, 0.4641, 0.4007, 0.4641, 0.3689, 0.5081, 0.3689, 0.5169, 0.4023, 0.4641, 0.3689, 0.4653, 0.339, 0.5073, 0.3352, 0.5081, 0.3689, 0.4653, 0.339, 0.4773, 0.2989, 0.5176, 0.308, 0.5073, 0.3352, 0.5789, 0.3945, 0.5656, 0.3689, 0.6114, 0.3689, 0.6129, 0.3928, 0.5735, 0.311, 0.5733, 0.2805, 0.6228, 0.2859, 0.613, 0.3153, 0.5656, 0.3689, 0.5707, 0.3414, 0.6094, 0.3451, 0.6114, 0.3689, 0.5707, 0.3414, 0.5735, 0.311, 0.613, 0.3153, 0.6094, 0.3451, 0.5789, 0.3945, 0.581, 0.4188, 0.552, 0.4222, 0.5489, 0.3971, 0.5259, 0.4286, 0.5169, 0.4023, 0.5489, 0.3971, 0.552, 0.4222, 0.5742, 0.4409, 0.581, 0.4188, 0.6166, 0.4192, 0.6206, 0.4448, 0.5169, 0.4023, 0.5081, 0.3689, 0.5656, 0.3689, 0.5489, 0.3971, 0.5349, 0.4637, 0.5259, 0.4286, 0.552, 0.4222, 0.5742, 0.4409, 0.5789, 0.3945, 0.5489, 0.3971, 0.5656, 0.3689, 0.552, 0.4222, 0.581, 0.4188, 0.5742, 0.4409, 0.102, 0.1889, 0.1268, 0.2307, 0.08189, 0.2624, 0.06557, 0.2423, 0.02937, 0.07185, 0.04863, 0.04801, 0.1132, 0.08323, 0.092, 0.1367, 0.102, 0.1889, 0.06557, 0.2423, 0.04632, 0.2088, 0.06942, 0.1784, 0.1778, 0.2014, 0.1268, 0.2307, 0.102, 0.1889, 0.1675, 0.1853, 0.1675, 0.1853, 0.102, 0.1889, 0.092, 0.1367, 0.1691, 0.1378, 0.1132, 0.08323, 0.1818, 0.1167, 0.1691, 0.1378, 0.092, 0.1367, 0.2079, 0.1326, 0.1818, 0.1167, 0.1984, 0.0467, 0.2255, 0.0621, 0.1132, 0.08323, 0.1303, 0.03209, 0.1984, 0.0467, 0.1818, 0.1167, 0.1303, 0.03209, 0.1132, 0.08323, 0.04863, 0.04801, 0.06699, 0.02446, 0.9909, 0.4126, 0.9623, 0.4651, 0.9389, 0.457, 0.7601, 0.4627, 0.7354, 0.4695, 0.7167, 0.4129, 0.2894, 0.6871, 0.2392, 0.6679, 0.2415, 0.636, 0.283, 0.6376, 0.283, 0.6376, 0.2415, 0.636, 0.2426, 0.595, 0.2768, 0.5933, 0.2783, 0.1762, 0.2459, 0.1673, 0.2497, 0.1259, 0.2807, 0.1264, 0.2807, 0.1264, 0.2497, 0.1259, 0.2403, 0.09302, 0.2777, 0.07983, 0.316, 0.1914, 0.2783, 0.1762, 0.2807, 0.1264, 0.3183, 0.1282, 0.3183, 0.1282, 0.2807, 0.1264, 0.2777, 0.07983, 0.3236, 0.06812, 0.3583, 0.1954, 0.316, 0.1914, 0.3183, 0.1282, 0.3583, 0.1292, 0.3583, 0.1292, 0.3183, 0.1282, 0.3236, 0.06812, 0.3583, 0.06418, 0.283, 0.6376, 0.3242, 0.6342, 0.3275, 0.6904, 0.2894, 0.6871, 0.3242, 0.6342, 0.283, 0.6376, 0.2768, 0.5933, 0.3212, 0.5868, 0.3583, 0.6882, 0.3275, 0.6904, 0.3242, 0.6342, 0.3583, 0.6315, 0.3583, 0.6315, 0.3242, 0.6342, 0.3212, 0.5868, 0.3583, 0.5815, 0.3583, 0.2454, 0.3583, 0.2691, 0.3198, 0.2687, 0.3134, 0.2447, 0.3135, 0.5206, 0.3117, 0.4739, 0.3583, 0.4788, 0.3583, 0.5213, 0.2701, 0.5163, 0.2669, 0.458, 0.3117, 0.4739, 0.3135, 0.5206, 0.3021, 0.3395, 0.3266, 0.3181, 0.3425, 0.3449, 0.3327, 0.3536, 0.3266, 0.3181, 0.3583, 0.3131, 0.3583, 0.3412, 0.3425, 0.3449, 0.3327, 0.3536, 0.3295, 0.3689, 0.3018, 0.3689, 0.3021, 0.3395, 0.7329, 0.8669, 0.7509, 0.8615, 0.7448, 0.8445, 0.7276, 0.8507, 0.8885, 0.8591, 0.8822, 0.8908, 0.8988, 0.8924, 0.9029, 0.8634, 0.7996, 0.9136, 0.8143, 0.9287, 0.8461, 0.9228, 0.8187, 0.8849, 0.925, 0.8908, 0.9253, 0.9231, 0.9508, 0.9201, 0.9525, 0.8903, 0.8143, 0.9287, 0.8176, 0.963, 0.8477, 0.9644, 0.8461, 0.9228, 0.9525, 0.8903, 0.9508, 0.9201, 0.9683, 0.9229, 0.9694, 0.9002, 0.6139, 0.5486, 0.6628, 0.5418, 0.6409, 0.6092, 0.6064, 0.6097, 0.5054, 0.5602, 0.5601, 0.5503, 0.5655, 0.6149, 0.5172, 0.6203, 0.5601, 0.5503, 0.6139, 0.5486, 0.6064, 0.6097, 0.5655, 0.6149, 0.7086, 0.739, 0.7441, 0.7533, 0.6934, 0.8005, 0.6722, 0.7615, 0.6135, 0.7062, 0.5881, 0.7371, 0.5694, 0.693, 0.6008, 0.6812, 0.5179, 0.7085, 0.5186, 0.6502, 0.5659, 0.6478, 0.5694, 0.693, 0.5516, 0.7751, 0.5179, 0.7085, 0.5694, 0.693, 0.5881, 0.7371, 0.5172, 0.6203, 0.5655, 0.6149, 0.5659, 0.6478, 0.5186, 0.6502, 0.3496, 0.9729, 0.2832, 0.9638, 0.2857, 0.9255, 0.3621, 0.9284, 0.3612, 0.7668, 0.294, 0.7715, 0.2831, 0.7369, 0.3484, 0.7259, 0.3734, 0.8466, 0.2929, 0.8466, 0.2981, 0.8104, 0.3707, 0.804, 0.3714, 0.8909, 0.2896, 0.8862, 0.2929, 0.8466, 0.3734, 0.8466, 0.4417, 0.9343, 0.3621, 0.9284, 0.3714, 0.8909, 0.454, 0.8886, 0.3964, 0.9813, 0.3496, 0.9729, 0.3621, 0.9284, 0.4417, 0.9343, 0.4595, 0.9345, 0.4417, 0.9343, 0.454, 0.8886, 0.472, 0.891, 0.4234, 0.7595, 0.3612, 0.7668, 0.3484, 0.7259, 0.396, 0.7177, 0.4863, 0.8466, 0.4511, 0.8466, 0.4413, 0.8037, 0.4837, 0.8097, 0.4511, 0.8466, 0.3734, 0.8466, 0.3707, 0.804, 0.4413, 0.8037, 0.472, 0.891, 0.454, 0.8886, 0.4511, 0.8466, 0.4863, 0.8466, 0.454, 0.8886, 0.3714, 0.8909, 0.3734, 0.8466, 0.4511, 0.8466, 0.4152, 0.9865, 0.3964, 0.9813, 0.4417, 0.9343, 0.4595, 0.9345, 0.2582, 0.8861, 0.2554, 0.9222, 0.2185, 0.9195, 0.2205, 0.8859, 0.2929, 0.8466, 0.2896, 0.8862, 0.2582, 0.8861, 0.2605, 0.8466, 0.2605, 0.8466, 0.2582, 0.8861, 0.2205, 0.8859, 0.2195, 0.8466, 0.2981, 0.8104, 0.2929, 0.8466, 0.2605, 0.8466, 0.2744, 0.8105, 0.2424, 0.8145, 0.2605, 0.8466, 0.2195, 0.8466, 0.2091, 0.8109, 0.2744, 0.8105, 0.2424, 0.8145, 0.2396, 0.7731, 0.2701, 0.773, 0.2605, 0.8466, 0.2424, 0.8145, 0.2744, 0.8105, 0.2071, 0.7747, 0.1376, 0.7714, 0.1443, 0.728, 0.2145, 0.7374, 0.2195, 0.8466, 0.1421, 0.8466, 0.1369, 0.8071, 0.2091, 0.8109, 0.2205, 0.8859, 0.1441, 0.8883, 0.1421, 0.8466, 0.2195, 0.8466, 0.1474, 0.9559, 0.03276, 0.9794, 0.01737, 0.9371, 0.1445, 0.9202, 0.8988, 0.8924, 0.8822, 0.8908, 0.8803, 0.9208, 0.897, 0.9191, 0.7268, 0.6554, 0.7254, 0.6863, 0.6931, 0.6859, 0.6962, 0.6601, 0.7254, 0.6121, 0.6959, 0.5842, 0.7441, 0.5788, 0.7441, 0.6143, 0.3255, 0.411, 0.3394, 0.3846, 0.3583, 0.3876, 0.3583, 0.4187, 0.7011, 0.7005, 0.6931, 0.6859, 0.7254, 0.6863, 0.7244, 0.703, 0.6341, 0.7186, 0.6285, 0.7656, 0.5881, 0.7371, 0.6135, 0.7062, 0.6225, 0.8122, 0.5516, 0.7751, 0.5881, 0.7371, 0.6285, 0.7656, 0.6722, 0.7615, 0.6934, 0.8005, 0.6225, 0.8122, 0.6285, 0.7656, 0.7244, 0.703, 0.7441, 0.7028, 0.7441, 0.7533, 0.7086, 0.739, 0.6033, 0.6417, 0.6008, 0.6812, 0.5694, 0.693, 0.5659, 0.6478, 0.6064, 0.6097, 0.6033, 0.6417, 0.5659, 0.6478, 0.5655, 0.6149, 0.6154, 0.679, 0.6008, 0.6812, 0.6033, 0.6417, 0.622, 0.6467, 0.6377, 0.6925, 0.6135, 0.7062, 0.6008, 0.6812, 0.6154, 0.679, 0.6064, 0.6097, 0.6409, 0.6092, 0.622, 0.6467, 0.6033, 0.6417, 0.6896, 0.6062, 0.6962, 0.6601, 0.6603, 0.6707, 0.6448, 0.6347, 0.6604, 0.7152, 0.6722, 0.7615, 0.6285, 0.7656, 0.6341, 0.7186, 0.2459, 0.1673, 0.2783, 0.1762, 0.2672, 0.25, 0.2277, 0.2364, 0.2768, 0.5933, 0.2426, 0.595, 0.2296, 0.5205, 0.2701, 0.5163, 0.316, 0.1914, 0.3583, 0.1954, 0.3583, 0.2454, 0.3134, 0.2447, 0.2783, 0.1762, 0.316, 0.1914, 0.3134, 0.2447, 0.2672, 0.25, 0.3212, 0.5868, 0.2768, 0.5933, 0.2701, 0.5163, 0.3135, 0.5206, 0.3583, 0.5815, 0.3212, 0.5868, 0.3135, 0.5206, 0.3583, 0.5213, 0.5038, 0.7724, 0.5069, 0.8126, 0.4837, 0.8097, 0.4652, 0.7557, 0.5069, 0.8126, 0.5146, 0.8466, 0.4863, 0.8466, 0.4837, 0.8097, 0.5146, 0.8466, 0.5093, 0.8927, 0.472, 0.891, 0.4863, 0.8466, 0.5093, 0.8927, 0.5067, 0.9264, 0.4595, 0.9345, 0.472, 0.891, 0.5534, 0.1437, 0.5369, 0.1527, 0.5144, 0.1403, 0.5398, 0.1233, 0.5475, 0.2077, 0.5272, 0.193, 0.5407, 0.181, 0.557, 0.1911, 0.6567, 0.689, 0.6604, 0.7152, 0.6341, 0.7186, 0.6377, 0.6925, 0.6341, 0.7186, 0.6135, 0.7062, 0.6377, 0.6925, 0.6303, 0.1392, 0.6606, 0.1513, 0.6547, 0.1799, 0.6227, 0.1919, 0.69, 0.07171, 0.699, 0.1185, 0.6606, 0.1513, 0.6303, 0.1392, 0.8518, 0.8372, 0.7618, 0.8768, 0.7659, 0.8885, 0.8187, 0.8849, 0.9583, 0.965, 0.927, 0.9659, 0.9271, 0.9822, 0.9588, 0.9806, 0.9508, 0.9201, 0.9583, 0.965, 0.9715, 0.9575, 0.9683, 0.9229, 0.8803, 0.9208, 0.8789, 0.9567, 0.8934, 0.9639, 0.897, 0.9191, 0.9253, 0.9231, 0.927, 0.9659, 0.9583, 0.965, 0.9508, 0.9201, 0.6323, 0.6761, 0.6317, 0.6578, 0.6448, 0.6347, 0.6603, 0.6707, 0.6603, 0.6707, 0.6567, 0.689, 0.6343, 0.6817, 0.6323, 0.6761, 0.7441, 0.69, 0.7441, 0.7028, 0.7244, 0.703, 0.7254, 0.6863, 0.7268, 0.6554, 0.7441, 0.6536, 0.7441, 0.661, 0.7254, 0.6863, 0.7268, 0.6554, 0.7441, 0.661, 0.7441, 0.69, 0.6975, 0.5281, 0.6959, 0.5842, 0.6409, 0.6092, 0.6628, 0.5418, 0.7441, 0.5231, 0.7441, 0.5788, 0.6959, 0.5842, 0.6975, 0.5281, 0.7254, 0.6121, 0.6896, 0.6062, 0.6959, 0.5842, 0.7441, 0.6536, 0.7268, 0.6554, 0.7254, 0.6121, 0.7441, 0.6143, 0.6962, 0.6601, 0.6931, 0.6859, 0.6567, 0.689, 0.6603, 0.6707, 0.6896, 0.6062, 0.7254, 0.6121, 0.7268, 0.6554, 0.6962, 0.6601, 0.7011, 0.7005, 0.7086, 0.739, 0.6722, 0.7615, 0.6604, 0.7152, 0.7244, 0.703, 0.7086, 0.739, 0.7011, 0.7005, 0.6567, 0.689, 0.6931, 0.6859, 0.7011, 0.7005, 0.6604, 0.7152, 0.6343, 0.6817, 0.6567, 0.689, 0.6377, 0.6925, 0.622, 0.6467, 0.6448, 0.6347, 0.6317, 0.6578, 0.6377, 0.6925, 0.6154, 0.679, 0.6323, 0.6761, 0.6343, 0.6817, 0.6154, 0.679, 0.622, 0.6467, 0.6317, 0.6578, 0.6323, 0.6761, 0.3707, 0.804, 0.2981, 0.8104, 0.294, 0.7715, 0.3612, 0.7668, 0.3621, 0.9284, 0.2857, 0.9255, 0.2896, 0.8862, 0.3714, 0.8909, 0.4837, 0.8097, 0.4413, 0.8037, 0.4234, 0.7595, 0.4652, 0.7557, 0.4413, 0.8037, 0.3707, 0.804, 0.3612, 0.7668, 0.4234, 0.7595, 0.294, 0.7715, 0.2981, 0.8104, 0.2744, 0.8105, 0.2701, 0.773, 0.2396, 0.7731, 0.2424, 0.8145, 0.2091, 0.8109, 0.2071, 0.7747, 0.2831, 0.7369, 0.294, 0.7715, 0.2701, 0.773, 0.2531, 0.7416, 0.2531, 0.7416, 0.2396, 0.7731, 0.2071, 0.7747, 0.2145, 0.7374, 0.2701, 0.773, 0.2396, 0.7731, 0.2531, 0.7416, 0.2091, 0.8109, 0.1369, 0.8071, 0.1376, 0.7714, 0.2071, 0.7747, 0.557, 0.1911, 0.5407, 0.181, 0.5369, 0.1527, 0.5534, 0.1437, 0.5407, 0.181, 0.5272, 0.193, 0.5144, 0.1403, 0.5369, 0.1527, 0.1441, 0.8883, 0.01581, 0.897, 0.02375, 0.8466, 0.1421, 0.8466, 0.1445, 0.9202, 0.01737, 0.9371, 0.01581, 0.897, 0.1441, 0.8883, 0.1376, 0.7714, 0.02947, 0.7649, 0.02448, 0.7157, 0.1443, 0.728, 0.1369, 0.8071, 0.02953, 0.8056, 0.02947, 0.7649, 0.1376, 0.7714, 0.4652, 0.7557, 0.4234, 0.7595, 0.396, 0.7177, 0.4154, 0.7123, 0.5096, 0.7443, 0.5038, 0.7724, 0.4652, 0.7557, 0.472, 0.731, 0.2896, 0.8862, 0.2857, 0.9255, 0.2554, 0.9222, 0.2582, 0.8861, 0.2857, 0.9255, 0.2832, 0.9638, 0.2534, 0.963, 0.2554, 0.9222, 0.2554, 0.9222, 0.2534, 0.963, 0.2163, 0.9544, 0.2185, 0.9195, 0.2163, 0.9544, 0.1474, 0.9559, 0.1445, 0.9202, 0.2185, 0.9195, 0.2185, 0.9195, 0.1445, 0.9202, 0.1441, 0.8883, 0.2205, 0.8859, 0.1421, 0.8466, 0.02375, 0.8466, 0.02953, 0.8056, 0.1369, 0.8071, 0.5067, 0.9264, 0.5069, 0.9533, 0.4676, 0.9579, 0.4595, 0.9345, 0.6848, 0.2585, 0.6674, 0.2795, 0.646, 0.2644, 0.6614, 0.2436, 0.6614, 0.2436, 0.6792, 0.2093, 0.6974, 0.2173, 0.6848, 0.2585, 0.7509, 0.8615, 0.808, 0.8325, 0.7845, 0.8169, 0.7448, 0.8445, 0.8187, 0.8849, 0.7659, 0.8885, 0.7615, 0.9027, 0.7996, 0.9136, 0.8461, 0.9228, 0.8477, 0.9644, 0.8789, 0.9567, 0.8803, 0.9208, 0.927, 0.9659, 0.8934, 0.9639, 0.894, 0.9808, 0.9271, 0.9822, 0.897, 0.9191, 0.8934, 0.9639, 0.927, 0.9659, 0.9253, 0.9231, 0.2757, 0.3458, 0.3021, 0.3395, 0.3018, 0.3689, 0.2768, 0.3689, 0.925, 0.8908, 0.8988, 0.8924, 0.897, 0.9191, 0.9253, 0.9231, 0.3134, 0.2447, 0.3198, 0.2687, 0.2596, 0.2831, 0.2672, 0.25, 0.2296, 0.5205, 0.2234, 0.4889, 0.2669, 0.458, 0.2701, 0.5163, 0.2672, 0.25, 0.2596, 0.2831, 0.2211, 0.2652, 0.2277, 0.2364, 0.2669, 0.458, 0.2766, 0.3892, 0.3023, 0.3945, 0.2596, 0.2831, 0.3198, 0.2687, 0.3266, 0.3181, 0.3021, 0.3395, 0.3198, 0.2687, 0.3583, 0.2691, 0.3583, 0.3131, 0.3266, 0.3181, 0.9029, 0.8634, 0.8988, 0.8924, 0.925, 0.8908, 0.9233, 0.8623, 0.808, 0.8325, 0.7509, 0.8615, 0.7618, 0.8768, 0.8518, 0.8372, 0.2596, 0.2831, 0.3021, 0.3395, 0.2757, 0.3458, 0.6448, 0.6347, 0.622, 0.6467, 0.6409, 0.6092, 0.6896, 0.6062, 0.6448, 0.6347, 0.6409, 0.6092, 0.6959, 0.5842, 0.3295, 0.3689, 0.3394, 0.3846, 0.3023, 0.3945, 0.3018, 0.3689, 0.3583, 0.4788, 0.3117, 0.4739, 0.3255, 0.411, 0.3583, 0.4187, 0.3117, 0.4739, 0.2669, 0.458, 0.3023, 0.3945, 0.3255, 0.411, 0.3023, 0.3945, 0.3394, 0.3846, 0.3255, 0.411, 0.2768, 0.3689, 0.3018, 0.3689, 0.3023, 0.3945, 0.2766, 0.3892, 0.2669, 0.458, 0.2443, 0.4432, 0.2527, 0.4008, 0.2766, 0.3892, 0.2596, 0.2831, 0.2395, 0.2988, 0.2162, 0.2703, 0.2211, 0.2652, 0.2766, 0.3892, 0.2527, 0.4008, 0.2529, 0.3689, 0.2768, 0.3689, 0.2757, 0.3458, 0.2516, 0.339, 0.2395, 0.2988, 0.2596, 0.2831, 0.2768, 0.3689, 0.2529, 0.3689, 0.2516, 0.339, 0.2757, 0.3458, 0.2234, 0.4889, 0.2142, 0.4831, 0.2443, 0.4432, 0.2669, 0.458, 0.1991, 0.3079, 0.143, 0.3108, 0.1432, 0.2801, 0.1846, 0.2764, 0.1354, 0.419, 0.09968, 0.4194, 0.1034, 0.3929, 0.1375, 0.3946, 0.2087, 0.3689, 0.1507, 0.3689, 0.1457, 0.3413, 0.2094, 0.3351, 0.2094, 0.3351, 0.1457, 0.3413, 0.143, 0.3108, 0.1991, 0.3079, 0.8187, 0.8849, 0.8461, 0.9228, 0.8528, 0.8862, 0.8803, 0.9208, 0.8822, 0.8908, 0.8528, 0.8862, 0.8461, 0.9228, 0.9694, 0.9002, 0.9756, 0.8788, 0.9426, 0.858, 0.9525, 0.8903, 0.9756, 0.8788, 0.9555, 0.8504, 0.9426, 0.858, 0.9233, 0.8623, 0.925, 0.8908, 0.9525, 0.8903, 0.9426, 0.858, 0.8187, 0.8849, 0.8528, 0.8862, 0.8703, 0.8484, 0.8518, 0.8372, 0.09566, 0.4451, 0.01486, 0.4226, 0.02297, 0.4039, 0.09968, 0.4194, 0.1033, 0.315, 0.01834, 0.3353, 0.01351, 0.3148, 0.09345, 0.2855, 0.1034, 0.3929, 0.0252, 0.3891, 0.02432, 0.3689, 0.1049, 0.3689, 0.1049, 0.3689, 0.02432, 0.3689, 0.02179, 0.3496, 0.1069, 0.345, 0.1069, 0.345, 0.02179, 0.3496, 0.01834, 0.3353, 0.1033, 0.315, 0.09968, 0.4194, 0.02297, 0.4039, 0.0252, 0.3891, 0.1034, 0.3929, 0.8822, 0.8908, 0.8885, 0.8591, 0.8703, 0.8484, 0.8528, 0.8862, 0.2443, 0.4432, 0.1907, 0.4288, 0.1998, 0.4023, 0.2527, 0.4008, 0.2142, 0.4831, 0.1817, 0.4639, 0.1907, 0.4288, 0.2443, 0.4432, 0.2395, 0.2988, 0.1991, 0.3079, 0.1846, 0.2764, 0.2162, 0.2703, 0.2527, 0.4008, 0.1998, 0.4023, 0.2087, 0.3689, 0.2529, 0.3689, 0.2529, 0.3689, 0.2087, 0.3689, 0.2094, 0.3351, 0.2516, 0.339, 0.2516, 0.339, 0.2094, 0.3351, 0.1991, 0.3079, 0.2395, 0.2988, 0.1375, 0.3946, 0.1034, 0.3929, 0.1049, 0.3689, 0.1507, 0.3689, 0.143, 0.3108, 0.1033, 0.315, 0.09345, 0.2855, 0.1432, 0.2801, 0.1507, 0.3689, 0.1049, 0.3689, 0.1069, 0.345, 0.1457, 0.3413, 0.1457, 0.3413, 0.1069, 0.345, 0.1033, 0.315, 0.143, 0.3108, 0.1375, 0.3946, 0.1676, 0.3972, 0.1646, 0.4223, 0.1354, 0.419, 0.1907, 0.4288, 0.1646, 0.4223, 0.1676, 0.3972, 0.1998, 0.4023, 0.1423, 0.4411, 0.09566, 0.4451, 0.09968, 0.4194, 0.1354, 0.419, 0.1998, 0.4023, 0.1676, 0.3972, 0.1507, 0.3689, 0.2087, 0.3689, 0.1817, 0.4639, 0.1423, 0.4411, 0.1646, 0.4223, 0.1907, 0.4288, 0.1375, 0.3946, 0.1507, 0.3689, 0.1676, 0.3972, 0.1646, 0.4223, 0.1423, 0.4411, 0.1354, 0.419, 0.6227, 0.1919, 0.6614, 0.2436, 0.646, 0.2644, 0.5997, 0.2347, 0.69, 0.07171, 0.6303, 0.1392, 0.6068, 0.08678, 0.6697, 0.04874, 0.6227, 0.1919, 0.6547, 0.1799, 0.6792, 0.2093, 0.6614, 0.2436, 0.5475, 0.2077, 0.557, 0.1911, 0.6227, 0.1919, 0.5997, 0.2347, 0.557, 0.1911, 0.5534, 0.1437, 0.6303, 0.1392, 0.6227, 0.1919, 0.6068, 0.08678, 0.6303, 0.1392, 0.5534, 0.1437, 0.5398, 0.1233, 0.5144, 0.1403, 0.4937, 0.07063, 0.52, 0.05405, 0.5398, 0.1233, 0.6068, 0.08678, 0.5398, 0.1233, 0.52, 0.05405, 0.5874, 0.03644, 0.5874, 0.03644, 0.6504, 0.02602, 0.6697, 0.04874, 0.6068, 0.08678, 0.4152, 0.9865, 0.4595, 0.9345, 0.4676, 0.9579, 0.4652, 0.7557, 0.4154, 0.7123, 0.472, 0.731])
_uv.active_render = True
me_mesh_001.materials.append(mat_zombie)
me_mesh_001.use_remesh_preserve_volume = False
me_mesh_001.use_remesh_preserve_attributes = False
me_mesh_001.use_mirror_x = True
me_mesh_001.use_paint_bone_selection = False
me_mesh_001.use_paint_mask = True
me_mesh_001.update()
arm_armature = bpy.data.armatures.new('Armature')  # bones are not reproduced

# ---- objects
ob_hemi = bpy.data.objects.new('Hemi', light_hemi)
ob_armature = bpy.data.objects.new('Armature', arm_armature)
ob_zombie = bpy.data.objects.new('Zombie', me_mesh_001)

# ---- transforms, parenting, visibility, modifiers, constraints
ob_hemi.location = (0.0, 0.0, 3.0)
ob_hemi.lineart.crease_threshold = 0.0
ob_armature.location = (0.0, 0.0, 0.0)
ob_armature.show_in_front = True
ob_armature.lineart.crease_threshold = 0.0
ob_zombie.parent = ob_armature
ob_zombie.location = (0.0, 0.0, 0.0)
ob_zombie.lock_rotations_4d = False
ob_zombie.empty_display_type = 'ARROWS'
ob_zombie.lineart.crease_threshold = 0.0
ob_zombie.use_mesh_mirror_x = True
_vg = ob_zombie.vertex_groups.new(name='BackLower')
for _i, _w in zip([5, 6, 12, 13, 14, 15, 16, 17, 18, 19, 20, 21, 22, 23, 24, 25, 26, 27, 28, 29, 30, 31, 32, 33, 36, 92, 93, 94, 199, 200, 206, 207, 208, 209, 210, 211, 212, 213, 214, 215, 216, 217, 218, 219, 220, 221, 222, 223, 224, 225, 226, 227, 228, 229, 230, 231, 232, 233, 234, 235, 236, 240, 241, 243, 312, 313, 314, 329], [0.0628, 0.0911, 0.01137, 0.1958, 0.3982, 0.7118, 0.7671, 0.1944, 0.1743, 0.2572, 0.7185, 0.1781, 0.1114, 0.2692, 0.7563, 0.7588, 0.2423, 0.199, 0.3141, 0.7192, 0.425, 0.7935, 0.3137, 0.1189, 0.05751, 0.05313, 0.07281, 0.05217, 0.0628, 0.0911, 0.01137, 0.1958, 0.3982, 0.7118, 0.7671, 0.1944, 0.1743, 0.1199, 0.2815, 0.7886, 0.729, 0.2883, 0.2344, 0.2572, 0.7185, 0.1781, 0.1114, 0.2692, 0.7563, 0.7588, 0.2423, 0.199, 0.3141, 0.7192, 0.7802, 0.715, 0.425, 0.7935, 0.3137, 0.1189, 0.1806, 0.05751, 0.07569, 0.04821, 0.05313, 0.07281, 0.05217, 0.1367]): _vg.add([_i], _w, 'REPLACE')
_vg = ob_zombie.vertex_groups.new(name='BackUpper')
for _i, _w in zip([5, 6, 9, 12, 15, 16, 17, 18, 20, 21, 24, 25, 26, 27, 28, 29, 30, 31, 32, 33, 34, 35, 36, 37, 39, 40, 60, 61, 77, 160, 161, 164, 199, 200, 203, 206, 209, 210, 211, 212, 215, 216, 217, 218, 220, 221, 224, 225, 226, 227, 228, 229, 230, 231, 232, 233, 234, 235, 236, 237, 238, 239, 240, 241, 242, 243, 245, 246, 247, 248, 269, 270, 271, 290, 292, 384, 385, 388], [0.2308, 0.3222, 0.04491, 0.3164, 0.1206, 0.1351, 0.5989, 0.6707, 0.1199, 0.5682, 0.1192, 0.1958, 0.6915, 0.7358, 0.01844, 0.0341, 0.02896, 0.04709, 0.0002533, 0.601, 0.1569, 0.4464, 0.7077, 0.4556, 0.04147, 0.1839, 0.0, 0.0, 0.0, 0.08577, 0.05916, 0.06413, 0.2308, 0.3222, 0.04491, 0.3164, 0.1206, 0.1351, 0.5989, 0.6707, 0.1395, 0.2379, 0.7097, 0.765, 0.1199, 0.5682, 0.1192, 0.1958, 0.6915, 0.7358, 0.01844, 0.0341, 0.06763, 0.001178, 0.02896, 0.04709, 0.0002533, 0.601, 0.8144, 0.1569, 0.7017, 0.4464, 0.7077, 0.8638, 0.4556, 0.8587, 0.04147, 0.5931, 0.08991, 0.1839, 0.0, 0.0, 0.0, 0.0, 0.0, 0.08577, 0.05916, 0.06413]): _vg.add([_i], _w, 'REPLACE')
_vg = ob_zombie.vertex_groups.new(name='Head')
for _i, _w in zip([9, 10, 34, 35, 36, 38, 39, 40, 58, 59, 60, 61, 62, 63, 64, 65, 66, 67, 68, 69, 70, 71, 72, 73, 74, 75, 76, 77, 78, 79, 80, 81, 82, 83, 84, 85, 86, 87, 88, 89, 203, 204, 237, 238, 239, 240, 241, 243, 244, 245, 246, 247, 248, 266, 267, 268, 269, 270, 271, 272, 273, 274, 275, 276, 277, 278, 279, 280, 281, 282, 283, 284, 285, 286, 287, 288, 289, 290, 291, 292, 293, 294, 295, 296, 297, 298, 299, 300, 301, 302, 303, 304, 305, 306, 307, 308, 309, 382], [0.1069, 0.048, 0.8431, 0.5536, 0.00508, 1.0, 0.9585, 0.1356, 1.0, 1.0, 1.0, 1.0, 1.0, 1.0, 1.0, 1.0, 1.0, 1.0, 1.0, 1.0, 1.0, 1.0, 1.0, 1.0, 1.0, 1.0, 1.0, 1.0, 1.0, 1.0, 1.0, 1.0, 1.0, 1.0, 1.0, 1.0, 1.0, 1.0, 1.0, 1.0, 0.1069, 0.048, 0.8431, 0.2983, 0.5536, 0.00508, 0.033, 0.09312, 1.0, 0.9585, 0.186, 0.9101, 0.1356, 1.0, 1.0, 1.0, 1.0, 1.0, 1.0, 1.0, 1.0, 1.0, 1.0, 1.0, 1.0, 1.0, 1.0, 1.0, 1.0, 1.0, 1.0, 1.0, 1.0, 1.0, 1.0, 1.0, 1.0, 1.0, 1.0, 1.0, 1.0, 1.0, 1.0, 1.0, 1.0, 1.0, 1.0, 1.0, 1.0, 1.0, 0.9935, 1.0, 1.0, 1.0, 1.0, 1.0, 1.0, 1.0]): _vg.add([_i], _w, 'REPLACE')
_vg = ob_zombie.vertex_groups.new(name='Shoulder.L')
for _i, _w in zip([4, 5, 6, 7, 8, 9, 10, 11, 12, 15, 16, 17, 18, 20, 21, 24, 25, 26, 27, 29, 30, 33, 34, 35, 36, 37, 38, 39, 40, 58, 59, 60, 61, 62, 63, 70, 71, 74, 77, 78, 82, 159, 160, 161, 162, 163, 164, 172, 174, 175, 186, 199, 200, 206, 211, 212, 215, 216, 217, 218, 221, 226, 227, 236, 238, 241, 243, 246, 247, 268, 270, 273, 275, 292, 384, 388, 398, 399], [0.6152, 0.0, 0.04062, 0.7273, 0.6971, 0.6184, 0.7374, 0.6225, 0.1642, 0.0, 0.0, 0.0, 0.0, 0.0, 0.0, 0.0, 0.0, 0.0, 0.0, 0.0, 0.0, 0.2158, 0.0, 0.0, 0.1137, 0.5444, 0.0, 0.0, 0.6301, 0.0, 0.0, 0.0, 0.0, 0.0, 0.0, 0.0, 0.0, 0.0, 0.0, 0.0, 0.0, 0.0904, 0.0, 0.05527, 0.1473, 0.06269, 0.1226, 0.0, 0.0, 0.0, 0.0, 0.0, 0.0, 0.0, 0.0, 0.0, 0.0, 0.0, 0.0, 0.0, 0.0, 0.0, 0.0, 0.0, 0.0, 0.0, 0.0, 0.09481, 0.0, 0.0, 0.0, 0.0, 0.0, 0.0, 0.0, 0.0, 0.0, 0.0]): _vg.add([_i], _w, 'REPLACE')
_vg = ob_zombie.vertex_groups.new(name='ArmUpper.L')
for _i, _w in zip([4, 5, 6, 7, 8, 9, 10, 11, 12, 16, 17, 18, 20, 21, 26, 27, 33, 36, 40, 159, 160, 161, 162, 163, 164, 165, 166, 167, 168, 172, 173, 174, 175, 176, 177, 184, 185, 186, 187, 217, 218, 236, 241], [0.3848, 0.7063, 0.5461, 0.2727, 0.3029, 0.2297, 0.2146, 0.3775, 0.508, 0.01137, 0.2067, 0.1455, 0.01768, 0.2522, 0.06617, 0.05807, 0.06429, 0.116, 0.03184, 0.8897, 0.9142, 0.8856, 0.8527, 0.9326, 0.8132, 0.4546, 0.1045, 0.1389, 0.8091, 0.9863, 0.9698, 0.9417, 0.9082, 0.9736, 0.9253, 0.1764, 0.8865, 0.8473, 0.1744, 0.001017, 0.0002846, 0.002467, 0.01376]): _vg.add([_i], _w, 'REPLACE')
_vg = ob_zombie.vertex_groups.new(name='ArmLower.L')
for _i, _w in zip([165, 166, 167, 168, 172, 174, 175, 177, 178, 179, 180, 181, 182, 183, 184, 185, 186, 187], [0.5437, 0.8925, 0.8591, 0.1898, 0.01373, 0.0583, 0.09177, 0.04789, 0.9417, 0.9668, 0.9493, 0.9981, 0.9528, 0.9438, 0.8205, 0.1106, 0.1527, 0.8214]): _vg.add([_i], _w, 'REPLACE')
_vg = ob_zombie.vertex_groups.new(name='Shoulder.R')
for _i, _w in zip([5, 6, 12, 17, 18, 21, 26, 27, 160, 164, 174, 175, 198, 199, 200, 201, 202, 203, 204, 205, 206, 209, 210, 211, 212, 215, 216, 217, 218, 220, 221, 224, 225, 226, 227, 229, 232, 235, 236, 237, 238, 239, 240, 241, 242, 243, 244, 245, 246, 247, 248, 266, 267, 268, 269, 270, 271, 272, 273, 274, 275, 283, 284, 287, 290, 291, 292, 296, 383, 384, 385, 386, 387, 388, 396, 398, 399, 410], [0.0, 0.0, 0.0, 0.0, 0.0, 0.0, 0.0, 0.0, 0.0, 0.0, 0.0, 0.0, 0.6152, 0.0, 0.04062, 0.7273, 0.6971, 0.6184, 0.7374, 0.6225, 0.1642, 0.0, 0.0, 0.0, 0.0, 0.0, 0.0, 0.0, 0.0, 0.0, 0.0, 0.0, 0.0, 0.0, 0.0, 0.0, 0.0, 0.2158, 0.0, 0.0, 0.0, 0.0, 0.1137, 0.0, 0.5444, 0.0, 0.0, 0.0, 0.09481, 0.0, 0.6301, 0.0, 0.0, 0.0, 0.0, 0.0, 0.0, 0.0, 0.0, 0.0, 0.0, 0.0, 0.0, 0.0, 0.0, 0.0, 0.0, 0.0, 0.0904, 0.0, 0.05527, 0.1473, 0.06269, 0.1226, 0.0, 0.0, 0.0, 0.0]): _vg.add([_i], _w, 'REPLACE')
_vg = ob_zombie.vertex_groups.new(name='ArmUpper.R')
for _i, _w in zip([198, 199, 200, 201, 202, 203, 204, 205, 206, 210, 211, 212, 217, 218, 220, 221, 226, 227, 235, 236, 240, 241, 248, 383, 384, 385, 386, 387, 388, 389, 390, 391, 392, 396, 397, 398, 399, 400, 401, 408, 409, 410, 411], [0.3848, 0.7063, 0.5461, 0.2727, 0.3029, 0.2297, 0.2146, 0.3775, 0.508, 0.01137, 0.2067, 0.1455, 0.001017, 0.0002846, 0.01768, 0.2522, 0.06617, 0.05807, 0.06429, 0.002467, 0.116, 0.01376, 0.03184, 0.8897, 0.9142, 0.8856, 0.8527, 0.9326, 0.8132, 0.4546, 0.1045, 0.1389, 0.8091, 0.9863, 0.9698, 0.9417, 0.9082, 0.9736, 0.9253, 0.1764, 0.8865, 0.8473, 0.1744]): _vg.add([_i], _w, 'REPLACE')
_vg = ob_zombie.vertex_groups.new(name='ArmLower.R')
for _i, _w in zip([389, 390, 391, 392, 396, 398, 399, 401, 402, 403, 404, 405, 406, 407, 408, 409, 410, 411], [0.5437, 0.8925, 0.8591, 0.1898, 0.01373, 0.0583, 0.09177, 0.04789, 0.9417, 0.9668, 0.9493, 0.9981, 0.9528, 0.9438, 0.8205, 0.1106, 0.1527, 0.8214]): _vg.add([_i], _w, 'REPLACE')
_vg = ob_zombie.vertex_groups.new(name='Hip')
for _i, _w in zip([13, 14, 15, 16, 18, 19, 20, 21, 22, 23, 24, 25, 27, 28, 29, 30, 31, 32, 90, 91, 92, 93, 94, 107, 108, 109, 110, 112, 207, 208, 209, 210, 212, 213, 214, 215, 216, 219, 220, 221, 222, 223, 224, 225, 227, 228, 229, 230, 231, 232, 233, 234, 310, 311, 312, 313, 314, 315, 328, 329, 330, 331, 332, 333, 335], [0.8042, 0.4652, 0.1676, 0.08651, 0.009501, 0.6902, 0.1439, 0.001509, 0.8886, 0.7308, 0.1246, 0.0367, 0.007114, 0.6675, 0.2467, 0.546, 0.1594, 0.686, 0.2448, 0.09234, 0.1325, 0.1332, 0.224, 0.1064, 0.1268, 0.08037, 0.03049, 0.02615, 0.8042, 0.4652, 0.1676, 0.08651, 0.009501, 0.7544, 0.7185, 0.07191, 0.02856, 0.6902, 0.1439, 0.001509, 0.8886, 0.7308, 0.1246, 0.0367, 0.007114, 0.6675, 0.2467, 0.1522, 0.2838, 0.546, 0.1594, 0.686, 0.2448, 0.09234, 0.1325, 0.1332, 0.224, 0.3768, 0.6192, 0.8633, 0.1064, 0.1268, 0.08037, 0.03049, 0.02615]): _vg.add([_i], _w, 'REPLACE')
_vg = ob_zombie.vertex_groups.new(name='LegUpper.L')
for _i, _w in zip([13, 14, 15, 16, 19, 20, 22, 23, 25, 28, 29, 30, 31, 32, 90, 91, 92, 93, 94, 95, 96, 97, 98, 99, 100, 101, 102, 103, 104, 105, 106, 107, 108, 109, 110, 111, 112, 113, 114, 115, 116, 118, 119, 120, 121, 122, 123, 124, 125, 126, 181, 213, 214, 216, 223, 228, 230, 231, 234, 314, 315, 328, 329], [0.0, 0.1366, 0.0, 0.0, 0.05265, 0.0, 0.0, 0.0, 0.008647, 0.0, 0.0, 0.0, 0.0, 0.0, 0.7418, 0.8869, 0.8069, 0.7858, 0.7238, 0.9751, 0.974, 0.9699, 0.9752, 0.9836, 0.981, 0.9895, 0.9845, 0.9843, 0.9902, 0.9959, 0.9944, 0.8881, 0.8703, 0.9053, 0.9427, 0.9654, 0.9551, 0.1199, 0.1235, 0.08744, 0.006765, 0.0824, 0.8104, 0.8007, 0.8187, 0.8342, 0.8296, 0.801, 0.2228, 0.2181, 0.0, 0.06286, 0.0, 0.00224, 0.0, 0.0, 0.0, 0.0, 0.0, 0.0, 0.3063, 0.1792, 0.0]): _vg.add([_i], _w, 'REPLACE')
_vg = ob_zombie.vertex_groups.new(name='LegLower.L')
for _i, _w in zip([96, 97, 113, 114, 115, 116, 117, 118, 119, 120, 121, 122, 123, 124, 125, 126, 127, 128, 129, 130, 131, 132, 133, 134, 135, 136, 137, 139, 140, 143, 144, 145, 150, 151, 188, 189, 190, 191, 192, 193], [0.0009996, 0.008461, 0.8801, 0.8765, 0.9125, 0.9716, 0.9847, 0.9176, 0.1896, 0.1992, 0.1812, 0.1657, 0.1701, 0.1989, 0.7772, 0.7819, 0.9914, 0.9957, 0.9991, 0.9988, 0.9948, 0.9918, 0.9988, 0.9991, 0.9957, 0.9407, 0.5201, 0.5521, 0.8546, 0.8412, 0.02255, 0.1843, 0.02879, 0.2193, 0.9863, 0.9592, 0.9851, 0.9914, 0.9948, 0.9918]): _vg.add([_i], _w, 'REPLACE')
_vg = ob_zombie.vertex_groups.new(name='LegUpper.R')
for _i, _w in zip([23, 28, 32, 94, 207, 208, 209, 210, 213, 214, 216, 219, 220, 222, 223, 225, 228, 229, 230, 231, 232, 233, 234, 310, 311, 312, 313, 314, 315, 316, 317, 318, 319, 320, 321, 322, 323, 324, 325, 326, 327, 328, 329, 330, 331, 332, 333, 334, 335, 336, 337, 338, 339, 341, 342, 343, 344, 345, 346, 347, 348, 349, 405], [0.0, 0.0, 0.0, 0.0, 0.0, 0.1366, 0.0, 0.0, 0.06286, 0.0, 0.00224, 0.05265, 0.0, 0.0, 0.0, 0.008647, 0.0, 0.0, 0.0, 0.0, 0.0, 0.0, 0.0, 0.7418, 0.8869, 0.8069, 0.7858, 0.7238, 0.3063, 0.9751, 0.974, 0.9699, 0.9752, 0.9836, 0.981, 0.9895, 0.9845, 0.9843, 0.9902, 0.9959, 0.9944, 0.1792, 0.0, 0.8881, 0.8703, 0.9053, 0.9427, 0.9654, 0.9551, 0.1199, 0.1235, 0.08744, 0.006765, 0.0824, 0.8104, 0.8007, 0.8187, 0.8342, 0.8296, 0.801, 0.2228, 0.2181, 0.0]): _vg.add([_i], _w, 'REPLACE')
_vg = ob_zombie.vertex_groups.new(name='LegLower.R')
for _i, _w in zip([317, 318, 336, 337, 338, 339, 340, 341, 342, 343, 344, 345, 346, 347, 348, 349, 350, 351, 352, 353, 354, 355, 356, 357, 358, 359, 360, 362, 363, 366, 367, 368, 373, 374, 412, 413, 414, 415, 416, 417], [0.0009996, 0.008461, 0.8801, 0.8765, 0.9125, 0.9716, 0.9847, 0.9176, 0.1896, 0.1992, 0.1812, 0.1657, 0.1701, 0.1989, 0.7772, 0.7819, 0.9914, 0.9957, 0.9991, 0.9988, 0.9948, 0.9918, 0.9988, 0.9991, 0.9957, 0.9407, 0.5201, 0.5521, 0.8546, 0.8412, 0.02255, 0.1843, 0.02879, 0.2193, 0.9863, 0.9592, 0.9851, 0.9914, 0.9948, 0.9918]): _vg.add([_i], _w, 'REPLACE')
_vg = ob_zombie.vertex_groups.new(name='Hand.L')
for _i, _w in zip([0, 1, 2, 3, 41, 42, 43, 44, 45, 46, 47, 48, 49, 50, 51, 52, 53, 54, 56, 57, 155, 157, 158, 169, 170, 171, 178, 180, 181, 182, 183], [0.9879, 0.9673, 0.9749, 0.9797, 0.8889, 0.7952, 0.7974, 0.7913, 0.7914, 0.7884, 0.8386, 0.8699, 0.8732, 0.867, 0.9593, 0.03294, 0.1288, 0.1698, 0.149, 0.1558, 0.01744, 0.0238, 0.01147, 0.9839, 0.9706, 0.9483, 0.0301, 0.02233, 0.001885, 0.01292, 0.01311]): _vg.add([_i], _w, 'REPLACE')
_vg = ob_zombie.vertex_groups.new(name='Fingers.L')
for _i, _w in zip([41, 42, 43, 44, 45, 46, 47, 48, 49, 50, 51, 52, 53, 54, 55, 56, 57, 153, 154, 155, 156, 157, 158, 171], [0.1048, 0.2066, 0.2047, 0.2112, 0.2104, 0.2101, 0.1583, 0.1264, 0.1248, 0.1304, 0.0301, 0.9585, 0.8708, 0.8299, 0.9863, 0.8506, 0.8439, 0.9871, 0.9759, 0.9662, 0.9988, 0.963, 0.9692, 0.05092]): _vg.add([_i], _w, 'REPLACE')
_vg = ob_zombie.vertex_groups.new(name='Foot.L')
for _i, _w in zip([136, 137, 138, 139, 140, 141, 142, 143, 144, 145, 146, 147, 148, 149, 150, 151, 152, 189], [0.05929, 0.4799, 0.9955, 0.4479, 0.1454, 0.9834, 0.989, 0.1588, 0.9637, 0.8157, 0.9957, 0.9949, 0.9973, 0.9972, 0.9606, 0.7807, 0.9955, 0.03166]): _vg.add([_i], _w, 'REPLACE')
_vg = ob_zombie.vertex_groups.new(name='Hand.R')
for _i, _w in zip([194, 195, 196, 197, 249, 250, 251, 252, 253, 254, 255, 256, 257, 258, 259, 260, 261, 262, 264, 265, 378, 380, 381, 393, 394, 395, 402, 404, 405, 406, 407], [0.9879, 0.9673, 0.9749, 0.9797, 0.8889, 0.7952, 0.7974, 0.7913, 0.7914, 0.7884, 0.8386, 0.8699, 0.8732, 0.867, 0.9593, 0.03294, 0.1288, 0.1698, 0.149, 0.1558, 0.01744, 0.0238, 0.01147, 0.9839, 0.9706, 0.9483, 0.0301, 0.02233, 0.001885, 0.01292, 0.01311]): _vg.add([_i], _w, 'REPLACE')
_vg = ob_zombie.vertex_groups.new(name='Fingers.R')
for _i, _w in zip([249, 250, 251, 252, 253, 254, 255, 256, 257, 258, 259, 260, 261, 262, 263, 264, 265, 376, 377, 378, 379, 380, 381, 395], [0.1048, 0.2066, 0.2047, 0.2112, 0.2104, 0.2101, 0.1583, 0.1264, 0.1248, 0.1304, 0.0301, 0.9585, 0.8708, 0.8299, 0.9863, 0.8506, 0.8439, 0.9871, 0.9759, 0.9662, 0.9988, 0.963, 0.9692, 0.05092]): _vg.add([_i], _w, 'REPLACE')
_vg = ob_zombie.vertex_groups.new(name='Foot.R')
for _i, _w in zip([359, 360, 361, 362, 363, 364, 365, 366, 367, 368, 369, 370, 371, 372, 373, 374, 375, 413], [0.05929, 0.4799, 0.9955, 0.4479, 0.1454, 0.9834, 0.989, 0.1588, 0.9637, 0.8157, 0.9957, 0.9949, 0.9973, 0.9972, 0.9606, 0.7807, 0.9955, 0.03166]): _vg.add([_i], _w, 'REPLACE')
_m = ob_zombie.modifiers.new('Armature', 'ARMATURE')
_m.object = ob_armature

# ---- collection membership
col_collection_1.objects.link(ob_hemi)
col_collection_1.objects.link(ob_armature)
col_collection_1.objects.link(ob_zombie)

# ---- scene / render settings (as saved in the file)
scene.frame_start = 0; scene.frame_end = 39; scene.frame_set(37)
scene.render.engine = 'BLENDER_EEVEE_NEXT'
scene.render.resolution_x = 800
scene.render.resolution_y = 600
scene.render.resolution_percentage = 50
scene.render.dither_intensity = 0.0
scene.cycles.use_denoising = False
scene.cycles.samples = 10
scene.cycles.sampling_pattern = 'TABULATED_SOBOL'
scene.cycles.light_sampling_threshold = 0.0
scene.cycles.use_adaptive_sampling = False
scene.cycles.use_light_tree = False
scene.cycles.blur_glossy = 0.0
scene.cycles.pixel_filter_type = 'GAUSSIAN'
scene.cycles.sample_clamp_indirect = 0.0
scene.view_settings.view_transform = 'Standard'
bpy.context.view_layer.update()

# ---- added for rendering (the .blend has no active camera): camera
cam_auto = bpy.data.cameras.new('AutoCamera')
cam_auto.lens = 50.0
cam_auto.sensor_width = 36.0
cam_auto.clip_end = 1000.0
ob_auto_camera = bpy.data.objects.new('AutoCamera', cam_auto)
scene.collection.objects.link(ob_auto_camera)
ob_auto_camera.location = (2.08137, -2.50656, 2.62206)
ob_auto_camera.rotation_euler = (1.09748, -7.21219e-08, 0.694738)
scene.camera = ob_auto_camera
bpy.context.view_layer.update()
